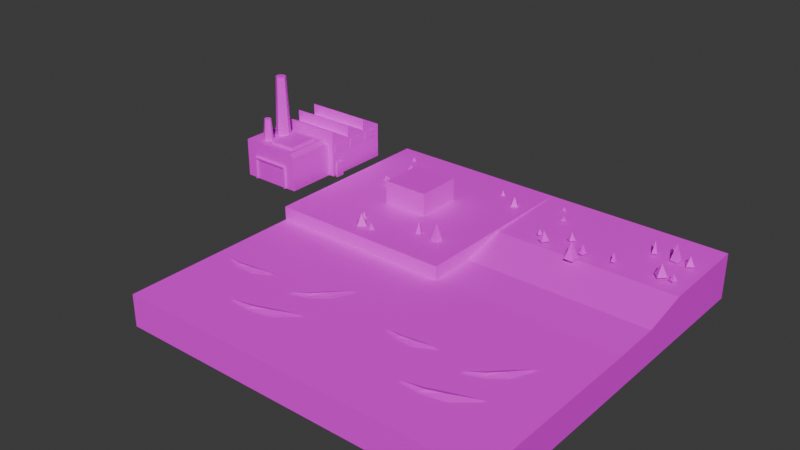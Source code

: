 # Source: quadset.blend  (saved by Blender 4.0.36; exported with 4.5.12 LTS)
import bpy
from mathutils import Matrix  # noqa: F401  (used for matrix-valued properties, if any)

bpy.ops.wm.read_factory_settings(use_empty=True)
scene = bpy.context.scene
scene.name = 'Scene'

# ---- collections
col_collection = bpy.data.collections.new('Collection'); scene.collection.children.link(col_collection)

# ---- images (referenced by path relative to the original .blend; pixels are not part of the script)
import os
ASSET_DIR = os.environ.get("B2B_ASSET_DIR", "")  # directory of the original .blend (textures are referenced by path, not embedded)
HERE = os.path.dirname(os.path.abspath(__file__))  # packed textures are extracted next to this script under _unpacked/

def load_image(name, relpath, width, height, colorspace="sRGB"):
    """Load a texture the original file referenced (path relative to the .blend, or extracted next to this script)."""
    p = next((c for c in (os.path.join(HERE, relpath), os.path.join(ASSET_DIR, relpath)) if relpath and os.path.exists(c)), "")
    if p:
        img = bpy.data.images.load(p, check_existing=True)
        img.name = name
    else:  # same state as the original file: an image datablock whose file is absent (Cycles renders it pink)
        img = bpy.data.images.new(name, width, height)
        img.source = "FILE"
        img.filepath = "//" + (relpath or name)
    img.colorspace_settings.name = colorspace
    return img
img_palette_png = load_image('palette.png', 'palette.png', 1024, 1024, 'sRGB')

# ---- materials (node trees are filled in below, after node groups)
mat_material = bpy.data.materials.new('Material')
mat_material.alpha_threshold = 0.0
mat_material.use_transparent_shadow = False
mat_material.roughness = 0.5
mat_material.line_color = (0.0, 0.0, 0.0, 1.0)

# ---- material node trees
mat_material.use_nodes = True; mat_material.node_tree.nodes.clear()
_N = mat_material.node_tree.nodes; _L = mat_material.node_tree.links
n0 = _N.new('ShaderNodeOutputMaterial'); n0.name = 'Material Output'; n0.location = (300, 300)
n1 = _N.new('ShaderNodeBsdfPrincipled'); n1.name = 'Principled BSDF'; n1.location = (10, 300)
n1.inputs[3].default_value = 1.45
n2 = _N.new('ShaderNodeTexImage'); n2.name = 'Image Texture'; n2.location = (-280, 280)
n2.image = img_palette_png
_L.new(n1.outputs[0], n0.inputs[0])
_L.new(n2.outputs[0], n1.inputs[0])
n0.is_active_output = True

# ---- world
world_world = bpy.data.worlds.new('World'); scene.world = world_world
world_world.use_nodes = True; world_world.node_tree.nodes.clear()
_N = world_world.node_tree.nodes; _L = world_world.node_tree.links
n0 = _N.new('ShaderNodeOutputWorld'); n0.name = 'World Output'; n0.location = (300, 300)
n1 = _N.new('ShaderNodeBackground'); n1.name = 'Background'; n1.location = (10, 300)
n1.inputs[0].default_value = (0.05088, 0.05088, 0.05088, 1.0)
_L.new(n1.outputs[0], n0.inputs[0])
n0.is_active_output = True
world_world.color = (0.05088, 0.05088, 0.05088)
world_world.use_sun_shadow = False
world_world.sun_shadow_jitter_overblur = 0.0

# ---- meshes
me_cube = bpy.data.meshes.new('Cube')
me_cube.from_pydata([(4.0, 4.0, 0.0), (4.0, 4.0, -0.2), (4.0, -4.0, 0.0), (4.0, -4.0, -0.2), (-4.0, 4.0, 0.0), (-4.0, 4.0, -0.2), (-4.0, -4.0, 0.0), (-4.0, -4.0, -0.2), (-4.0, 4.0, -0.6), (-4.0, -4.0, -0.6), (4.0, 4.0, -0.6), (4.0, -4.0, -0.6), (-4.0, 4.0, -1.0), (-4.0, -4.0, -1.0), (4.0, 4.0, -1.0), (4.0, -4.0, -1.0), (-4.0, 4.0, -2.0), (-4.0, -4.0, -2.0), (4.0, 4.0, -2.0), (4.0, -4.0, -2.0), (-0.2381, -0.02402, 0.008604), (-0.2381, -0.424, 0.008604), (-0.6381, -0.02402, 0.008604), (-0.6381, -0.424, 0.008604), (-0.4381, -0.224, 0.7464), (1.012, 0.6985, -0.0005664), (1.012, 0.5311, -0.0005664), (0.8447, 0.6985, -0.0005664), (0.8447, 0.5311, -0.0005664), (0.9284, 0.6148, 0.3998), (1.834, -2.113, -0.0007399), (1.912, -2.318, -0.0007399), (1.63, -2.192, -0.0007399), (1.708, -2.396, -0.0007399), (1.771, -2.255, 0.5222), (-0.1882, 0.4959, -0.0005706), (-0.2336, 0.282, -0.0005706), (-0.4021, 0.5413, -0.0005706), (-0.4474, 0.3274, -0.0005706), (-0.3178, 0.4116, 0.4027), (2.861, -2.167, -0.001058), (2.807, -2.475, -0.001058), (2.553, -2.113, -0.001058), (2.499, -2.421, -0.001058), (2.68, -2.294, 0.7469), (-0.4533, -2.898, 0.005925), (-0.1801, -3.19, 0.005925), (-0.7455, -3.171, 0.005925), (-0.4723, -3.463, 0.005925), (-0.4628, -3.18, 0.514), (2.326, 2.862, -0.0003008), (2.44, 2.74, -0.0003008), (2.203, 2.748, -0.0003008), (2.318, 2.626, -0.0003008), (2.322, 2.744, 0.2123), (0.01916, -3.085, -0.0003929), (0.2159, -3.18, -0.0003929), (-0.07623, -3.281, -0.0003929), (0.1205, -3.377, -0.0003929), (0.06984, -3.231, 0.2773), (-0.772, -2.484, -0.0003929), (-0.659, -2.671, -0.0003929), (-0.9592, -2.597, -0.0003929), (-0.8463, -2.784, -0.0003929), (-0.8091, -2.634, 0.2773), (3.332, 2.419, -0.0005621), (3.503, 2.157, -0.0005621), (3.07, 2.248, -0.0005621), (3.242, 1.986, -0.0005621), (3.287, 2.202, 0.3967), (-2.129, 0.5953, 0.004902), (-1.839, 0.4354, 0.004902), (-2.289, 0.3056, 0.004902), (-1.999, 0.1456, 0.004902), (-2.064, 0.3705, 0.4253), (-2.888, 3.204, -0.0002489), (-2.767, 3.137, -0.0002489), (-2.955, 3.083, -0.0002489), (-2.834, 3.016, -0.0002489), (-2.861, 3.11, 0.1757), (-2.432, 2.39, -0.0003251), (-2.253, 2.366, -0.0003251), (-2.457, 2.211, -0.0003251), (-2.278, 2.186, -0.0003251), (-2.355, 2.288, 0.2295), (-2.486, 0.8393, -0.0003251), (-2.349, 0.7209, -0.0003251), (-2.604, 0.7026, -0.0003251), (-2.467, 0.5842, -0.0003251), (-2.476, 0.7117, 0.2295), (-1.26, 1.292, -0.000465), (-1.058, 1.129, -0.000465), (-1.422, 1.09, -0.000465), (-1.22, 0.9278, -0.000465), (-1.24, 1.11, 0.3282)], [], [(0, 4, 6, 2), (3, 2, 6, 7), (7, 6, 4, 5), (5, 1, 10, 8), (1, 0, 2, 3), (5, 4, 0, 1), (10, 11, 15, 14), (3, 7, 9, 11), (7, 5, 8, 9), (1, 3, 11, 10), (14, 15, 19, 18), (8, 10, 14, 12), (11, 9, 13, 15), (9, 8, 12, 13), (16, 18, 19, 17), (12, 14, 18, 16), (15, 13, 17, 19), (13, 12, 16, 17), (20, 22, 24), (21, 20, 24), (22, 23, 24), (23, 21, 24), (25, 27, 29), (26, 25, 29), (27, 28, 29), (28, 26, 29), (30, 32, 34), (31, 30, 34), (32, 33, 34), (33, 31, 34), (35, 37, 39), (36, 35, 39), (37, 38, 39), (38, 36, 39), (40, 42, 44), (41, 40, 44), (42, 43, 44), (43, 41, 44), (45, 47, 49), (46, 45, 49), (47, 48, 49), (48, 46, 49), (50, 52, 54), (51, 50, 54), (52, 53, 54), (53, 51, 54), (55, 57, 59), (56, 55, 59), (57, 58, 59), (58, 56, 59), (60, 62, 64), (61, 60, 64), (62, 63, 64), (63, 61, 64), (65, 67, 69), (66, 65, 69), (67, 68, 69), (68, 66, 69), (70, 72, 74), (71, 70, 74), (72, 73, 74), (73, 71, 74), (75, 77, 79), (76, 75, 79), (77, 78, 79), (78, 76, 79), (80, 82, 84), (81, 80, 84), (82, 83, 84), (83, 81, 84), (85, 87, 89), (86, 85, 89), (87, 88, 89), (88, 86, 89), (90, 92, 94), (91, 90, 94), (92, 93, 94), (93, 91, 94)])
_uv = me_cube.uv_layers.new(name='UVMap')
_uv.uv.foreach_set('vector', [0.3349, 0.9534, 0.3349, 0.9534, 0.3349, 0.9534, 0.3349, 0.9534, 0.324, 0.9477, 0.3318, 0.9539, 0.3318, 0.9539, 0.324, 0.9477, 0.324, 0.9477, 0.3318, 0.9539, 0.3318, 0.9539, 0.324, 0.9477, 0.117, 0.9544, 0.117, 0.9544, 0.117, 0.9544, 0.117, 0.9544, 0.324, 0.9477, 0.3318, 0.9539, 0.3318, 0.9539, 0.324, 0.9477, 0.324, 0.9477, 0.3318, 0.9539, 0.3318, 0.9539, 0.324, 0.9477, 0.104, 0.9477, 0.104, 0.9477, 0.104, 0.9477, 0.104, 0.9477, 0.117, 0.9544, 0.117, 0.9544, 0.117, 0.9544, 0.117, 0.9544, 0.117, 0.9544, 0.117, 0.9544, 0.117, 0.9544, 0.117, 0.9544, 0.117, 0.9544, 0.117, 0.9544, 0.117, 0.9544, 0.117, 0.9544, 0.1191, 0.9218, 0.1191, 0.9218, 0.1191, 0.9218, 0.1191, 0.9218, 0.104, 0.9477, 0.104, 0.9477, 0.104, 0.9477, 0.104, 0.9477, 0.104, 0.9477, 0.104, 0.9477, 0.104, 0.9477, 0.104, 0.9477, 0.104, 0.9477, 0.104, 0.9477, 0.104, 0.9477, 0.104, 0.9477, 0.117, 0.9202, 0.117, 0.9202, 0.117, 0.9202, 0.117, 0.9202, 0.1191, 0.9218, 0.1191, 0.9218, 0.1191, 0.9218, 0.1191, 0.9218, 0.1191, 0.9218, 0.1191, 0.9218, 0.1191, 0.9218, 0.1191, 0.9218, 0.1191, 0.9218, 0.1191, 0.9218, 0.1191, 0.9218, 0.1191, 0.9218, 0.3359, 0.9643, 0.3359, 0.9643, 0.3354, 0.9762, 0.3359, 0.9643, 0.3359, 0.9643, 0.3354, 0.9762, 0.3359, 0.9643, 0.3359, 0.9643, 0.3354, 0.9762, 0.3359, 0.9643, 0.3359, 0.9643, 0.3354, 0.9762, 0.3359, 0.9643, 0.3359, 0.9643, 0.3354, 0.9762, 0.3359, 0.9643, 0.3359, 0.9643, 0.3354, 0.9762, 0.3359, 0.9643, 0.3359, 0.9643, 0.3354, 0.9762, 0.3359, 0.9643, 0.3359, 0.9643, 0.3354, 0.9762, 0.3359, 0.9643, 0.3359, 0.9643, 0.3354, 0.9762, 0.3359, 0.9643, 0.3359, 0.9643, 0.3354, 0.9762, 0.3359, 0.9643, 0.3359, 0.9643, 0.3354, 0.9762, 0.3359, 0.9643, 0.3359, 0.9643, 0.3354, 0.9762, 0.3359, 0.9643, 0.3359, 0.9643, 0.3354, 0.9762, 0.3359, 0.9643, 0.3359, 0.9643, 0.3354, 0.9762, 0.3359, 0.9643, 0.3359, 0.9643, 0.3354, 0.9762, 0.3359, 0.9643, 0.3359, 0.9643, 0.3354, 0.9762, 0.3359, 0.9643, 0.3359, 0.9643, 0.3354, 0.9762, 0.3359, 0.9643, 0.3359, 0.9643, 0.3354, 0.9762, 0.3359, 0.9643, 0.3359, 0.9643, 0.3354, 0.9762, 0.3359, 0.9643, 0.3359, 0.9643, 0.3354, 0.9762, 0.3359, 0.9643, 0.3359, 0.9643, 0.3354, 0.9762, 0.3359, 0.9643, 0.3359, 0.9643, 0.3354, 0.9762, 0.3359, 0.9643, 0.3359, 0.9643, 0.3354, 0.9762, 0.3359, 0.9643, 0.3359, 0.9643, 0.3354, 0.9762, 0.3359, 0.9643, 0.3359, 0.9643, 0.3354, 0.9762, 0.3359, 0.9643, 0.3359, 0.9643, 0.3354, 0.9762, 0.3359, 0.9643, 0.3359, 0.9643, 0.3354, 0.9762, 0.3359, 0.9643, 0.3359, 0.9643, 0.3354, 0.9762, 0.3359, 0.9643, 0.3359, 0.9643, 0.3354, 0.9762, 0.3359, 0.9643, 0.3359, 0.9643, 0.3354, 0.9762, 0.3359, 0.9643, 0.3359, 0.9643, 0.3354, 0.9762, 0.3359, 0.9643, 0.3359, 0.9643, 0.3354, 0.9762, 0.3359, 0.9643, 0.3359, 0.9643, 0.3354, 0.9762, 0.3359, 0.9643, 0.3359, 0.9643, 0.3354, 0.9762, 0.3359, 0.9643, 0.3359, 0.9643, 0.3354, 0.9762, 0.3359, 0.9643, 0.3359, 0.9643, 0.3354, 0.9762, 0.3359, 0.9643, 0.3359, 0.9643, 0.3354, 0.9762, 0.3359, 0.9643, 0.3359, 0.9643, 0.3354, 0.9762, 0.3359, 0.9643, 0.3359, 0.9643, 0.3354, 0.9762, 0.3359, 0.9643, 0.3359, 0.9643, 0.3354, 0.9762, 0.3359, 0.9643, 0.3359, 0.9643, 0.3354, 0.9762, 0.3359, 0.9643, 0.3359, 0.9643, 0.3354, 0.9762, 0.3359, 0.9643, 0.3359, 0.9643, 0.3354, 0.9762, 0.3359, 0.9643, 0.3359, 0.9643, 0.3354, 0.9762, 0.3359, 0.9643, 0.3359, 0.9643, 0.3354, 0.9762, 0.3359, 0.9643, 0.3359, 0.9643, 0.3354, 0.9762, 0.3359, 0.9643, 0.3359, 0.9643, 0.3354, 0.9762, 0.3359, 0.9643, 0.3359, 0.9643, 0.3354, 0.9762, 0.3359, 0.9643, 0.3359, 0.9643, 0.3354, 0.9762, 0.3359, 0.9643, 0.3359, 0.9643, 0.3354, 0.9762, 0.3359, 0.9643, 0.3359, 0.9643, 0.3354, 0.9762, 0.3359, 0.9643, 0.3359, 0.9643, 0.3354, 0.9762, 0.3359, 0.9643, 0.3359, 0.9643, 0.3354, 0.9762, 0.3359, 0.9643, 0.3359, 0.9643, 0.3354, 0.9762, 0.3359, 0.9643, 0.3359, 0.9643, 0.3354, 0.9762, 0.3359, 0.9643, 0.3359, 0.9643, 0.3354, 0.9762, 0.3359, 0.9643, 0.3359, 0.9643, 0.3354, 0.9762, 0.3359, 0.9643, 0.3359, 0.9643, 0.3354, 0.9762, 0.3359, 0.9643, 0.3359, 0.9643, 0.3354, 0.9762, 0.3359, 0.9643, 0.3359, 0.9643, 0.3354, 0.9762])
me_cube.materials.append(mat_material)
me_cube.use_mirror_vertex_groups = False
me_cube.update()
me_cube_001 = bpy.data.meshes.new('Cube.001')
me_cube_001.from_pydata([(4.0, 4.0, -0.6), (4.0, 4.0, -0.8), (4.0, -4.0, -0.6), (4.0, -4.0, -0.8), (-4.0, 4.0, -0.6), (-4.0, 4.0, -0.8), (-4.0, -4.0, -0.6), (-4.0, -4.0, -0.8), (-4.0, 4.0, -1.0), (-4.0, -4.0, -1.0), (4.0, 4.0, -1.0), (4.0, -4.0, -1.0), (-4.0, 4.0, -1.2), (-4.0, -4.0, -1.2), (4.0, 4.0, -1.2), (4.0, -4.0, -1.2), (-4.0, 4.0, -2.0), (-4.0, -4.0, -2.0), (4.0, 4.0, -2.0), (4.0, -4.0, -2.0), (2.284, 1.504, -0.5533), (1.826, 0.4942, -0.5533), (1.146, -0.002074, -0.5533), (0.352, -0.2669, -0.5533), (-0.8895, -1.92, -0.558), (0.06554, -2.032, -0.558), (1.015, -1.848, -0.558), (1.983, -1.021, -0.558), (0.8352, -1.62, -0.4852), (0.1486, -1.862, -0.4852), (0.061, -1.698, -0.558), (0.7531, -1.434, -0.558), (1.6, 0.6071, -0.4899), (1.149, 0.1625, -0.4899), (1.019, 0.259, -0.5533), (1.467, 0.7234, -0.5533), (-0.993, 0.3769, -0.5486), (-1.826, -0.06511, -0.5486), (-2.543, -0.04559, -0.5486), (-3.216, 0.1892, -0.5486), (-1.92, 0.1285, -0.4946), (-2.455, 0.06391, -0.4946), (-2.492, 0.1963, -0.5486), (-1.949, 0.2763, -0.5486)], [], [(0, 4, 6, 2), (3, 2, 6, 7), (7, 6, 4, 5), (5, 1, 10, 8), (1, 0, 2, 3), (5, 4, 0, 1), (10, 11, 15, 14), (3, 7, 9, 11), (7, 5, 8, 9), (1, 3, 11, 10), (14, 15, 19, 18), (8, 10, 14, 12), (11, 9, 13, 15), (9, 8, 12, 13), (16, 18, 19, 17), (12, 14, 18, 16), (15, 13, 17, 19), (13, 12, 16, 17), (21, 20, 32), (24, 25, 29), (23, 22, 33), (26, 27, 28), (28, 27, 31), (25, 26, 28, 29), (29, 28, 31, 30), (24, 29, 30), (32, 20, 35), (22, 21, 32, 33), (33, 32, 35, 34), (23, 33, 34), (37, 36, 40), (39, 38, 41), (40, 36, 43), (38, 37, 40, 41), (41, 40, 43, 42), (39, 41, 42)])
_uv = me_cube_001.uv_layers.new(name='UVMap')
_uv.uv.foreach_set('vector', [0.5212, 0.9835, 0.5212, 0.9835, 0.5212, 0.9835, 0.5212, 0.9835, 0.5092, 0.9762, 0.5181, 0.984, 0.5181, 0.984, 0.5092, 0.9762, 0.5092, 0.9762, 0.5181, 0.984, 0.5181, 0.984, 0.5092, 0.9762, 0.5087, 0.977, 0.5087, 0.977, 0.5098, 0.976, 0.5098, 0.976, 0.5092, 0.9762, 0.5181, 0.984, 0.5181, 0.984, 0.5092, 0.9762, 0.5092, 0.9762, 0.5181, 0.984, 0.5181, 0.984, 0.5092, 0.9762, 0.5098, 0.976, 0.5098, 0.976, 0.5098, 0.9729, 0.5098, 0.9729, 0.5087, 0.977, 0.5087, 0.977, 0.5098, 0.976, 0.5098, 0.976, 0.5087, 0.977, 0.5087, 0.977, 0.5098, 0.976, 0.5098, 0.976, 0.5087, 0.977, 0.5087, 0.977, 0.5098, 0.976, 0.5098, 0.976, 0.1191, 0.9218, 0.1191, 0.9218, 0.1191, 0.9218, 0.1191, 0.9218, 0.5098, 0.976, 0.5098, 0.976, 0.5098, 0.9729, 0.5098, 0.9729, 0.5098, 0.976, 0.5098, 0.976, 0.5098, 0.9729, 0.5098, 0.9729, 0.5098, 0.976, 0.5098, 0.976, 0.5098, 0.9729, 0.5098, 0.9729, 0.117, 0.9202, 0.117, 0.9202, 0.117, 0.9202, 0.117, 0.9202, 0.1191, 0.9218, 0.1191, 0.9218, 0.1191, 0.9218, 0.1191, 0.9218, 0.1191, 0.9218, 0.1191, 0.9218, 0.1191, 0.9218, 0.1191, 0.9218, 0.1191, 0.9218, 0.1191, 0.9218, 0.1191, 0.9218, 0.1191, 0.9218, 0.5212, 0.9835, 0.5212, 0.9835, 0.5123, 0.9939, 0.5212, 0.9835, 0.5212, 0.9835, 0.5123, 0.9939, 0.5212, 0.9835, 0.5212, 0.9835, 0.5123, 0.9939, 0.5212, 0.9835, 0.5212, 0.9835, 0.5123, 0.9939, 0.5123, 0.9939, 0.5212, 0.9835, 0.5212, 0.9835, 0.5212, 0.9835, 0.5212, 0.9835, 0.5123, 0.9939, 0.5123, 0.9939, 0.5123, 0.9939, 0.5123, 0.9939, 0.5212, 0.9835, 0.5212, 0.9835, 0.5212, 0.9835, 0.5123, 0.9939, 0.5212, 0.9835, 0.5123, 0.9939, 0.5212, 0.9835, 0.5212, 0.9835, 0.5212, 0.9835, 0.5212, 0.9835, 0.5123, 0.9939, 0.5123, 0.9939, 0.5123, 0.9939, 0.5123, 0.9939, 0.5212, 0.9835, 0.5212, 0.9835, 0.5212, 0.9835, 0.5123, 0.9939, 0.5212, 0.9835, 0.5212, 0.9835, 0.5212, 0.9835, 0.5123, 0.9939, 0.5212, 0.9835, 0.5212, 0.9835, 0.5123, 0.9939, 0.5123, 0.9939, 0.5212, 0.9835, 0.5212, 0.9835, 0.5212, 0.9835, 0.5212, 0.9835, 0.5123, 0.9939, 0.5123, 0.9939, 0.5123, 0.9939, 0.5123, 0.9939, 0.5212, 0.9835, 0.5212, 0.9835, 0.5212, 0.9835, 0.5123, 0.9939, 0.5212, 0.9835])
me_cube_001.materials.append(mat_material)
me_cube_001.use_mirror_vertex_groups = False
me_cube_001.update()
me_cube_002 = bpy.data.meshes.new('Cube.002')
me_cube_002.from_pydata([(4.0, 4.0, -0.6), (4.0, 4.0, -0.8), (4.0, -4.0, -0.6), (4.0, -4.0, -0.8), (-4.0, 4.0, -0.6), (-4.0, 4.0, -0.8), (-4.0, -4.0, -0.6), (-4.0, -4.0, -0.8), (-4.0, 4.0, -1.0), (-4.0, -4.0, -1.0), (4.0, 4.0, -1.0), (4.0, -4.0, -1.0), (-4.0, 4.0, -1.2), (-4.0, -4.0, -1.2), (4.0, 4.0, -1.2), (4.0, -4.0, -1.2), (-4.0, 4.0, -2.0), (-4.0, -4.0, -2.0), (4.0, 4.0, -2.0), (4.0, -4.0, -2.0), (2.284, 1.504, -0.5533), (1.826, 0.4942, -0.5533), (1.146, -0.002074, -0.5533), (0.352, -0.2669, -0.5533), (-0.8895, -1.92, -0.558), (0.06554, -2.032, -0.558), (1.015, -1.848, -0.558), (1.983, -1.021, -0.558), (0.8352, -1.62, -0.4852), (0.1486, -1.862, -0.4852), (0.061, -1.698, -0.558), (0.7531, -1.434, -0.558), (1.6, 0.6071, -0.4899), (1.149, 0.1625, -0.4899), (1.019, 0.259, -0.5533), (1.467, 0.7234, -0.5533), (-0.993, 0.3769, -0.5486), (-1.826, -0.06511, -0.5486), (-2.543, -0.04559, -0.5486), (-3.216, 0.1892, -0.5486), (-1.92, 0.1285, -0.4946), (-2.455, 0.06391, -0.4946), (-2.492, 0.1963, -0.5486), (-1.949, 0.2763, -0.5486)], [], [(0, 4, 6, 2), (3, 2, 6, 7), (7, 6, 4, 5), (5, 1, 10, 8), (1, 0, 2, 3), (5, 4, 0, 1), (10, 11, 15, 14), (3, 7, 9, 11), (7, 5, 8, 9), (1, 3, 11, 10), (14, 15, 19, 18), (8, 10, 14, 12), (11, 9, 13, 15), (9, 8, 12, 13), (16, 18, 19, 17), (12, 14, 18, 16), (15, 13, 17, 19), (13, 12, 16, 17), (21, 20, 32), (24, 25, 29), (23, 22, 33), (26, 27, 28), (28, 27, 31), (25, 26, 28, 29), (29, 28, 31, 30), (24, 29, 30), (32, 20, 35), (22, 21, 32, 33), (33, 32, 35, 34), (23, 33, 34), (37, 36, 40), (39, 38, 41), (40, 36, 43), (38, 37, 40, 41), (41, 40, 43, 42), (39, 41, 42)])
_uv = me_cube_002.uv_layers.new(name='UVMap')
_uv.uv.foreach_set('vector', [0.5212, 0.9835, 0.5212, 0.9835, 0.5212, 0.9835, 0.5212, 0.9835, 0.5092, 0.9762, 0.5181, 0.984, 0.5181, 0.984, 0.5092, 0.9762, 0.5092, 0.9762, 0.5181, 0.984, 0.5181, 0.984, 0.5092, 0.9762, 0.5087, 0.977, 0.5087, 0.977, 0.5098, 0.976, 0.5098, 0.976, 0.5092, 0.9762, 0.5181, 0.984, 0.5181, 0.984, 0.5092, 0.9762, 0.5092, 0.9762, 0.5181, 0.984, 0.5181, 0.984, 0.5092, 0.9762, 0.5098, 0.976, 0.5098, 0.976, 0.5098, 0.9729, 0.5098, 0.9729, 0.5087, 0.977, 0.5087, 0.977, 0.5098, 0.976, 0.5098, 0.976, 0.5087, 0.977, 0.5087, 0.977, 0.5098, 0.976, 0.5098, 0.976, 0.5087, 0.977, 0.5087, 0.977, 0.5098, 0.976, 0.5098, 0.976, 0.1191, 0.9218, 0.1191, 0.9218, 0.1191, 0.9218, 0.1191, 0.9218, 0.5098, 0.976, 0.5098, 0.976, 0.5098, 0.9729, 0.5098, 0.9729, 0.5098, 0.976, 0.5098, 0.976, 0.5098, 0.9729, 0.5098, 0.9729, 0.5098, 0.976, 0.5098, 0.976, 0.5098, 0.9729, 0.5098, 0.9729, 0.117, 0.9202, 0.117, 0.9202, 0.117, 0.9202, 0.117, 0.9202, 0.1191, 0.9218, 0.1191, 0.9218, 0.1191, 0.9218, 0.1191, 0.9218, 0.1191, 0.9218, 0.1191, 0.9218, 0.1191, 0.9218, 0.1191, 0.9218, 0.1191, 0.9218, 0.1191, 0.9218, 0.1191, 0.9218, 0.1191, 0.9218, 0.5212, 0.9835, 0.5212, 0.9835, 0.5123, 0.9939, 0.5212, 0.9835, 0.5212, 0.9835, 0.5123, 0.9939, 0.5212, 0.9835, 0.5212, 0.9835, 0.5123, 0.9939, 0.5212, 0.9835, 0.5212, 0.9835, 0.5123, 0.9939, 0.5123, 0.9939, 0.5212, 0.9835, 0.5212, 0.9835, 0.5212, 0.9835, 0.5212, 0.9835, 0.5123, 0.9939, 0.5123, 0.9939, 0.5123, 0.9939, 0.5123, 0.9939, 0.5212, 0.9835, 0.5212, 0.9835, 0.5212, 0.9835, 0.5123, 0.9939, 0.5212, 0.9835, 0.5123, 0.9939, 0.5212, 0.9835, 0.5212, 0.9835, 0.5212, 0.9835, 0.5212, 0.9835, 0.5123, 0.9939, 0.5123, 0.9939, 0.5123, 0.9939, 0.5123, 0.9939, 0.5212, 0.9835, 0.5212, 0.9835, 0.5212, 0.9835, 0.5123, 0.9939, 0.5212, 0.9835, 0.5212, 0.9835, 0.5212, 0.9835, 0.5123, 0.9939, 0.5212, 0.9835, 0.5212, 0.9835, 0.5123, 0.9939, 0.5123, 0.9939, 0.5212, 0.9835, 0.5212, 0.9835, 0.5212, 0.9835, 0.5212, 0.9835, 0.5123, 0.9939, 0.5123, 0.9939, 0.5123, 0.9939, 0.5123, 0.9939, 0.5212, 0.9835, 0.5212, 0.9835, 0.5212, 0.9835, 0.5123, 0.9939, 0.5212, 0.9835])
me_cube_002.materials.append(mat_material)
me_cube_002.use_mirror_vertex_groups = False
me_cube_002.update()
me_cube_003 = bpy.data.meshes.new('Cube.003')
me_cube_003.from_pydata([(4.0, 4.0, 0.0), (4.0, 4.0, -0.2), (4.0, -4.0, -0.6), (4.0, -4.0, -0.8), (-4.0, 4.0, 0.0), (-4.0, 4.0, -0.2), (-4.0, -4.0, -0.6), (-4.0, -4.0, -0.8), (-4.0, 4.0, -0.6), (-4.0, -4.0, -1.0), (4.0, 4.0, -0.6), (4.0, -4.0, -1.0), (-4.0, 4.0, -1.0), (-4.0, -4.0, -1.2), (4.0, 4.0, -1.0), (4.0, -4.0, -1.2), (-4.0, 4.0, -2.0), (-4.0, -4.0, -2.0), (4.0, 4.0, -2.0), (4.0, -4.0, -2.0), (-0.2381, -0.02402, 0.008604), (-0.2381, -0.424, 0.008604), (-0.6381, -0.02402, 0.008604), (-0.6381, -0.424, 0.008604), (-0.4381, -0.224, 0.7464), (1.012, 0.6985, -0.0005664), (1.012, 0.5311, -0.0005664), (0.8447, 0.6985, -0.0005664), (0.8447, 0.5311, -0.0005664), (0.9284, 0.6148, 0.3998), (1.849, 2.394, -0.0007399), (1.928, 2.19, -0.0007399), (1.645, 2.315, -0.0007399), (1.724, 2.111, -0.0007399), (1.786, 2.252, 0.5222), (-0.1882, 0.4959, -0.0005706), (-0.2336, 0.282, -0.0005706), (-0.4021, 0.5413, -0.0005706), (-0.4474, 0.3274, -0.0005706), (-0.3178, 0.4116, 0.4027), (2.876, 2.34, -0.001058), (2.822, 2.032, -0.001058), (2.568, 2.394, -0.001058), (2.514, 2.086, -0.001058), (2.695, 2.213, 0.7469), (2.83, 1.088, 0.005925), (3.103, 0.7959, 0.005925), (2.538, 0.8149, 0.005925), (2.811, 0.5227, 0.005925), (2.821, 0.8054, 0.514), (2.326, 2.862, -0.0003008), (2.44, 2.74, -0.0003008), (2.203, 2.748, -0.0003008), (2.318, 2.626, -0.0003008), (2.322, 2.744, 0.2123), (3.303, 0.9011, -0.0003929), (3.499, 0.8057, -0.0003929), (3.207, 0.7044, -0.0003929), (3.404, 0.609, -0.0003929), (3.353, 0.7551, 0.2773), (3.332, 2.419, -0.0005621), (3.503, 2.157, -0.0005621), (3.07, 2.248, -0.0005621), (3.242, 1.986, -0.0005621), (3.287, 2.202, 0.3967), (-2.129, 0.5953, 0.004902), (-1.839, 0.4354, 0.004902), (-2.289, 0.3056, 0.004902), (-1.999, 0.1456, 0.004902), (-2.064, 0.3705, 0.4253), (-2.888, 3.204, -0.0002489), (-2.767, 3.137, -0.0002489), (-2.955, 3.083, -0.0002489), (-2.834, 3.016, -0.0002489), (-2.861, 3.11, 0.1757), (-2.432, 2.39, -0.0003251), (-2.253, 2.366, -0.0003251), (-2.457, 2.211, -0.0003251), (-2.278, 2.186, -0.0003251), (-2.355, 2.288, 0.2295), (-2.486, 0.8393, -0.0003251), (-2.349, 0.7209, -0.0003251), (-2.604, 0.7026, -0.0003251), (-2.467, 0.5842, -0.0003251), (-2.476, 0.7117, 0.2295), (-1.26, 1.292, -0.000465), (-1.058, 1.129, -0.000465), (-1.422, 1.09, -0.000465), (-1.22, 0.9278, -0.000465), (-1.24, 1.11, 0.3282), (-4.0, 2.0, -0.25), (-4.0, 0.0, -0.3), (-4.0, -2.481, -0.75), (4.0, 2.0, -0.05), (4.0, 0.0, -0.1), (4.0, -2.0, -0.55), (-4.0, -2.0, -0.55), (-4.0, 0.0, -0.1), (-4.0, 2.0, -0.05), (4.0, -2.481, -0.75), (4.0, 0.0, -0.3), (4.0, 2.0, -0.25), (-4.0, 2.0, -0.65), (-4.0, 0.0, -0.7), (-4.0, -3.03, -0.95), (4.0, -3.03, -0.95), (4.0, 0.0, -0.7), (4.0, 2.0, -0.65), (-4.0, 2.0, -1.05), (-4.0, 0.0, -1.1), (-4.0, -3.452, -1.15), (4.0, -3.452, -1.15), (4.0, 0.0, -1.1), (4.0, 2.0, -1.05), (-4.0, 2.0, -2.0), (-4.0, 0.0, -2.0), (-4.0, -2.0, -2.0), (4.0, -2.0, -2.0), (4.0, 0.0, -2.0), (4.0, 2.0, -2.0), (4.0, -1.207, -0.3716), (-4.0, -1.208, -0.3718)], [], [(95, 96, 6, 2), (3, 2, 6, 7), (90, 98, 4, 5), (5, 1, 10, 8), (99, 95, 2, 3), (5, 4, 0, 1), (105, 11, 15, 111), (3, 7, 9, 11), (90, 5, 8, 102), (99, 3, 11, 105), (111, 15, 19, 117), (8, 10, 14, 12), (11, 9, 13, 15), (102, 8, 12, 108), (116, 117, 19, 17), (12, 14, 18, 16), (15, 13, 17, 19), (108, 12, 16, 114), (20, 22, 24), (21, 20, 24), (22, 23, 24), (23, 21, 24), (25, 27, 29), (26, 25, 29), (27, 28, 29), (28, 26, 29), (30, 32, 34), (31, 30, 34), (32, 33, 34), (33, 31, 34), (35, 37, 39), (36, 35, 39), (37, 38, 39), (38, 36, 39), (40, 42, 44), (41, 40, 44), (42, 43, 44), (43, 41, 44), (45, 47, 49), (46, 45, 49), (47, 48, 49), (48, 46, 49), (50, 52, 54), (51, 50, 54), (52, 53, 54), (53, 51, 54), (55, 57, 59), (56, 55, 59), (57, 58, 59), (58, 56, 59), (60, 62, 64), (61, 60, 64), (62, 63, 64), (63, 61, 64), (65, 67, 69), (66, 65, 69), (67, 68, 69), (68, 66, 69), (70, 72, 74), (71, 70, 74), (72, 73, 74), (73, 71, 74), (75, 77, 79), (76, 75, 79), (77, 78, 79), (78, 76, 79), (80, 82, 84), (81, 80, 84), (82, 83, 84), (83, 81, 84), (85, 87, 89), (86, 85, 89), (87, 88, 89), (88, 86, 89), (13, 110, 116, 17), (110, 109, 115, 116), (109, 108, 114, 115), (16, 18, 119, 114), (114, 119, 118, 115), (115, 118, 117, 116), (9, 104, 110, 13), (104, 103, 109, 110), (103, 102, 108, 109), (14, 113, 119, 18), (113, 112, 118, 119), (112, 111, 117, 118), (1, 101, 107, 10), (101, 100, 106, 107), (100, 99, 105, 106), (7, 92, 104, 9), (92, 91, 103, 104), (91, 90, 102, 103), (10, 107, 113, 14), (107, 106, 112, 113), (106, 105, 111, 112), (1, 0, 93, 101), (101, 93, 94, 100), (100, 94, 120, 95, 99), (7, 6, 96, 92), (92, 96, 121, 97, 91), (91, 97, 98, 90), (0, 4, 98, 93), (93, 98, 97, 94), (94, 97, 121, 120), (120, 121, 96, 95)])
_uv = me_cube_003.uv_layers.new(name='UVMap')
_uv.uv.foreach_set('vector', [0.5201, 0.9848, 0.5201, 0.9848, 0.5217, 0.9845, 0.5217, 0.9845, 0.5108, 0.9788, 0.5186, 0.985, 0.5186, 0.985, 0.5108, 0.9788, 0.324, 0.9477, 0.3333, 0.9537, 0.3318, 0.9539, 0.324, 0.9477, 0.117, 0.9544, 0.117, 0.9544, 0.117, 0.9544, 0.117, 0.9544, 0.5108, 0.9788, 0.5201, 0.9848, 0.5186, 0.985, 0.5108, 0.9788, 0.324, 0.9477, 0.3318, 0.9539, 0.3318, 0.9539, 0.324, 0.9477, 0.5105, 0.9731, 0.5105, 0.9731, 0.5105, 0.9731, 0.5105, 0.9731, 0.5103, 0.9755, 0.5103, 0.9755, 0.5103, 0.9755, 0.5103, 0.9755, 0.117, 0.9544, 0.117, 0.9544, 0.117, 0.9544, 0.117, 0.9544, 0.5103, 0.9755, 0.5103, 0.9755, 0.5103, 0.9755, 0.5103, 0.9755, 0.1191, 0.9218, 0.1191, 0.9218, 0.1191, 0.9218, 0.118, 0.921, 0.104, 0.9477, 0.104, 0.9477, 0.104, 0.9477, 0.104, 0.9477, 0.5105, 0.9731, 0.5105, 0.9731, 0.5105, 0.9731, 0.5105, 0.9731, 0.104, 0.9477, 0.104, 0.9477, 0.104, 0.9477, 0.104, 0.9477, 0.118, 0.921, 0.118, 0.921, 0.117, 0.9202, 0.117, 0.9202, 0.1191, 0.9218, 0.1191, 0.9218, 0.1191, 0.9218, 0.1191, 0.9218, 0.1191, 0.9218, 0.1191, 0.9218, 0.1191, 0.9218, 0.1191, 0.9218, 0.1191, 0.9218, 0.1191, 0.9218, 0.1191, 0.9218, 0.118, 0.921, 0.3359, 0.9643, 0.3359, 0.9643, 0.3354, 0.9762, 0.3359, 0.9643, 0.3359, 0.9643, 0.3354, 0.9762, 0.3359, 0.9643, 0.3359, 0.9643, 0.3354, 0.9762, 0.3359, 0.9643, 0.3359, 0.9643, 0.3354, 0.9762, 0.3359, 0.9643, 0.3359, 0.9643, 0.3354, 0.9762, 0.3359, 0.9643, 0.3359, 0.9643, 0.3354, 0.9762, 0.3359, 0.9643, 0.3359, 0.9643, 0.3354, 0.9762, 0.3359, 0.9643, 0.3359, 0.9643, 0.3354, 0.9762, 0.3359, 0.9643, 0.3359, 0.9643, 0.3354, 0.9762, 0.3359, 0.9643, 0.3359, 0.9643, 0.3354, 0.9762, 0.3359, 0.9643, 0.3359, 0.9643, 0.3354, 0.9762, 0.3359, 0.9643, 0.3359, 0.9643, 0.3354, 0.9762, 0.3359, 0.9643, 0.3359, 0.9643, 0.3354, 0.9762, 0.3359, 0.9643, 0.3359, 0.9643, 0.3354, 0.9762, 0.3359, 0.9643, 0.3359, 0.9643, 0.3354, 0.9762, 0.3359, 0.9643, 0.3359, 0.9643, 0.3354, 0.9762, 0.3359, 0.9643, 0.3359, 0.9643, 0.3354, 0.9762, 0.3359, 0.9643, 0.3359, 0.9643, 0.3354, 0.9762, 0.3359, 0.9643, 0.3359, 0.9643, 0.3354, 0.9762, 0.3359, 0.9643, 0.3359, 0.9643, 0.3354, 0.9762, 0.3359, 0.9643, 0.3359, 0.9643, 0.3354, 0.9762, 0.3359, 0.9643, 0.3359, 0.9643, 0.3354, 0.9762, 0.3359, 0.9643, 0.3359, 0.9643, 0.3354, 0.9762, 0.3359, 0.9643, 0.3359, 0.9643, 0.3354, 0.9762, 0.3359, 0.9643, 0.3359, 0.9643, 0.3354, 0.9762, 0.3359, 0.9643, 0.3359, 0.9643, 0.3354, 0.9762, 0.3359, 0.9643, 0.3359, 0.9643, 0.3354, 0.9762, 0.3359, 0.9643, 0.3359, 0.9643, 0.3354, 0.9762, 0.3359, 0.9643, 0.3359, 0.9643, 0.3354, 0.9762, 0.3359, 0.9643, 0.3359, 0.9643, 0.3354, 0.9762, 0.3359, 0.9643, 0.3359, 0.9643, 0.3354, 0.9762, 0.3359, 0.9643, 0.3359, 0.9643, 0.3354, 0.9762, 0.3359, 0.9643, 0.3359, 0.9643, 0.3354, 0.9762, 0.3359, 0.9643, 0.3359, 0.9643, 0.3354, 0.9762, 0.3359, 0.9643, 0.3359, 0.9643, 0.3354, 0.9762, 0.3359, 0.9643, 0.3359, 0.9643, 0.3354, 0.9762, 0.3359, 0.9643, 0.3359, 0.9643, 0.3354, 0.9762, 0.3359, 0.9643, 0.3359, 0.9643, 0.3354, 0.9762, 0.3359, 0.9643, 0.3359, 0.9643, 0.3354, 0.9762, 0.3359, 0.9643, 0.3359, 0.9643, 0.3354, 0.9762, 0.3359, 0.9643, 0.3359, 0.9643, 0.3354, 0.9762, 0.3359, 0.9643, 0.3359, 0.9643, 0.3354, 0.9762, 0.3359, 0.9643, 0.3359, 0.9643, 0.3354, 0.9762, 0.3359, 0.9643, 0.3359, 0.9643, 0.3354, 0.9762, 0.3359, 0.9643, 0.3359, 0.9643, 0.3354, 0.9762, 0.3359, 0.9643, 0.3359, 0.9643, 0.3354, 0.9762, 0.3359, 0.9643, 0.3359, 0.9643, 0.3354, 0.9762, 0.3359, 0.9643, 0.3359, 0.9643, 0.3354, 0.9762, 0.3359, 0.9643, 0.3359, 0.9643, 0.3354, 0.9762, 0.3359, 0.9643, 0.3359, 0.9643, 0.3354, 0.9762, 0.3359, 0.9643, 0.3359, 0.9643, 0.3354, 0.9762, 0.3359, 0.9643, 0.3359, 0.9643, 0.3354, 0.9762, 0.3359, 0.9643, 0.3359, 0.9643, 0.3354, 0.9762, 0.3359, 0.9643, 0.3359, 0.9643, 0.3354, 0.9762, 0.3359, 0.9643, 0.3359, 0.9643, 0.3354, 0.9762, 0.3359, 0.9643, 0.3359, 0.9643, 0.3354, 0.9762, 0.1191, 0.9218, 0.1191, 0.9218, 0.118, 0.921, 0.1191, 0.9218, 0.1191, 0.9218, 0.1191, 0.9218, 0.118, 0.921, 0.118, 0.921, 0.1191, 0.9218, 0.1191, 0.9218, 0.118, 0.921, 0.118, 0.921, 0.117, 0.9202, 0.117, 0.9202, 0.118, 0.921, 0.118, 0.921, 0.118, 0.921, 0.118, 0.921, 0.118, 0.921, 0.118, 0.921, 0.118, 0.921, 0.118, 0.921, 0.118, 0.921, 0.118, 0.921, 0.5105, 0.9731, 0.5105, 0.9731, 0.5105, 0.9731, 0.5105, 0.9731, 0.104, 0.9477, 0.104, 0.9477, 0.104, 0.9477, 0.104, 0.9477, 0.104, 0.9477, 0.104, 0.9477, 0.104, 0.9477, 0.104, 0.9477, 0.1191, 0.9218, 0.1191, 0.9218, 0.118, 0.921, 0.1191, 0.9218, 0.1191, 0.9218, 0.1191, 0.9218, 0.118, 0.921, 0.118, 0.921, 0.1191, 0.9218, 0.1191, 0.9218, 0.118, 0.921, 0.118, 0.921, 0.117, 0.9544, 0.117, 0.9544, 0.117, 0.9544, 0.117, 0.9544, 0.117, 0.9544, 0.117, 0.9544, 0.117, 0.9544, 0.117, 0.9544, 0.117, 0.9544, 0.117, 0.9544, 0.117, 0.9544, 0.117, 0.9544, 0.5103, 0.9755, 0.5103, 0.9755, 0.5103, 0.9755, 0.5103, 0.9755, 0.117, 0.9544, 0.117, 0.9544, 0.117, 0.9544, 0.117, 0.9544, 0.117, 0.9544, 0.117, 0.9544, 0.117, 0.9544, 0.117, 0.9544, 0.104, 0.9477, 0.104, 0.9477, 0.104, 0.9477, 0.104, 0.9477, 0.104, 0.9477, 0.104, 0.9477, 0.104, 0.9477, 0.104, 0.9477, 0.104, 0.9477, 0.104, 0.9477, 0.104, 0.9477, 0.104, 0.9477, 0.324, 0.9477, 0.3318, 0.9539, 0.3333, 0.9537, 0.324, 0.9477, 0.324, 0.9477, 0.3333, 0.9537, 0.3333, 0.9537, 0.324, 0.9477, 0.324, 0.9477, 0.3333, 0.9537, 0.3333, 0.9537, 0.3333, 0.9537, 0.324, 0.9477, 0.5108, 0.9788, 0.5186, 0.985, 0.5201, 0.9848, 0.5108, 0.9788, 0.324, 0.9477, 0.3333, 0.9537, 0.3333, 0.9537, 0.3333, 0.9537, 0.324, 0.9477, 0.324, 0.9477, 0.3333, 0.9537, 0.3333, 0.9537, 0.324, 0.9477, 0.3349, 0.9534, 0.3349, 0.9534, 0.3333, 0.9537, 0.3333, 0.9537, 0.3333, 0.9537, 0.3333, 0.9537, 0.3333, 0.9537, 0.3333, 0.9537, 0.3333, 0.9537, 0.3333, 0.9537, 0.3333, 0.9537, 0.3333, 0.9537, 0.2706, 0.9562, 0.2706, 0.9562, 0.2706, 0.9562, 0.2706, 0.9562])
me_cube_003.materials.append(mat_material)
me_cube_003.use_mirror_vertex_groups = False
me_cube_003.update()
me_cube_004 = bpy.data.meshes.new('Cube.004')
me_cube_004.from_pydata([(-1.5, -0.5, -0.000465), (-1.351, -0.5, 1.9), (-1.5, 0.5, -0.000465), (-1.5, 0.5, 1.471), (1.5, -0.5, -0.000465), (1.351, -0.5, 1.9), (1.5, 0.5, -0.000465), (1.5, 0.5, 1.471), (-1.5, -0.5, 2.1), (-1.5, 0.5, 1.571), (1.5, 0.5, 1.571), (1.5, -0.5, 2.1), (1.351, -0.5, 1.547), (-1.351, -0.5, 1.547), (-1.5, -0.5, 1.448), (-1.5, -0.5, 2.0), (1.5, -0.5, 2.0), (1.5, -0.5, 1.448), (0.8103, -0.5, 1.9), (0.2701, -0.5, 1.9), (-0.2701, -0.5, 1.9), (-0.8103, -0.5, 1.9), (-0.8103, -0.5, 1.547), (-0.2701, -0.5, 1.547), (0.2701, -0.5, 1.547), (0.8103, -0.5, 1.547), (0.8103, 1.5, 1.547), (0.2701, 1.5, 1.547), (-0.2701, 1.5, 1.547), (-0.8103, 1.5, 1.547), (-0.8103, 1.5, 1.9), (-0.2701, 1.5, 1.9), (0.2701, 1.5, 1.9), (0.8103, 1.5, 1.9), (1.5, 1.5, 1.448), (1.5, 1.5, 2.0), (-1.5, 1.5, 2.0), (-1.5, 1.5, 1.448), (-1.351, 1.5, 1.547), (1.351, 1.5, 1.547), (1.5, 1.5, 2.1), (1.5, 2.5, 1.571), (-1.5, 2.5, 1.571), (-1.5, 1.5, 2.1), (1.5, 2.5, 1.471), (1.5, 2.5, -0.000465), (1.351, 1.5, 1.9), (1.5, 1.5, -0.000465), (-1.5, 2.5, 1.471), (-1.5, 2.5, -0.000465), (-1.351, 1.5, 1.9), (-1.5, 1.5, -0.000465), (-1.5, 0.5, -0.000465), (-1.351, 0.5, 1.9), (-1.5, 1.5, -0.000465), (-1.5, 1.5, 1.471), (1.5, 0.5, -0.000465), (1.351, 0.5, 1.9), (1.5, 1.5, -0.000465), (1.5, 1.5, 1.471), (-1.5, 0.5, 2.1), (-1.5, 1.5, 1.571), (1.5, 1.5, 1.571), (1.5, 0.5, 2.1), (1.351, 0.5, 1.547), (-1.351, 0.5, 1.547), (-1.5, 0.5, 1.448), (-1.5, 0.5, 2.0), (1.5, 0.5, 2.0), (1.5, 0.5, 1.448), (0.8103, 0.5, 1.9), (0.2701, 0.5, 1.9), (-0.2701, 0.5, 1.9), (-0.8103, 0.5, 1.9), (-0.8103, 0.5, 1.547), (-0.2701, 0.5, 1.547), (0.2701, 0.5, 1.547), (0.8103, 0.5, 1.547), (-1.5, -0.5, -0.000465), (1.25, -0.5, -0.000465), (-1.5, -0.5, 1.448), (1.25, -0.5, 1.448), (1.25, -0.7, 1.448), (1.25, -0.7, -0.000465), (-1.5, -0.7, -0.000465), (-1.5, -0.7, 1.448), (1.25, -2.7, 1.448), (1.25, -2.7, -0.000465), (-1.5, -2.7, -0.000465), (-1.5, -2.7, 1.448), (-1.5, -0.7, 1.698), (-1.5, -2.7, 1.698), (-0.7423, -0.9033, 1.43), (-0.7423, -1.097, 4.358), (-0.5019, -1.003, 1.43), (-0.6385, -1.14, 4.358), (-0.4023, -1.243, 1.43), (-0.5956, -1.243, 4.358), (-0.5019, -1.484, 1.43), (-0.6385, -1.347, 4.358), (-0.7423, -1.583, 1.43), (-0.7423, -1.39, 4.358), (-0.9828, -1.484, 1.43), (-0.8462, -1.347, 4.358), (-1.082, -1.243, 1.43), (-0.8891, -1.243, 4.358), (-0.9828, -1.003, 1.43), (-0.8462, -1.14, 4.358), (-0.5829, -1.084, 4.358), (-0.7423, -1.018, 4.358), (-0.5169, -1.243, 4.358), (-0.5829, -1.403, 4.358), (-0.7423, -1.469, 4.358), (-0.9018, -1.403, 4.358), (-0.9678, -1.243, 4.358), (-0.9018, -1.084, 4.358), (-1.071, 1.5, 1.571), (-0.6429, 1.5, 1.571), (-0.2143, 1.5, 1.571), (0.2143, 1.5, 1.571), (0.6429, 1.5, 1.571), (1.071, 1.5, 1.571), (1.071, 0.5, 2.1), (0.6429, 0.5, 2.1), (0.2143, 0.5, 2.1), (-0.2143, 0.5, 2.1), (-0.6429, 0.5, 2.1), (-1.071, 0.5, 2.1), (1.071, 1.5, 2.1), (0.6429, 1.5, 2.1), (0.2143, 1.5, 2.1), (-0.2143, 1.5, 2.1), (-0.6429, 1.5, 2.1), (-1.071, 1.5, 2.1), (-1.071, 2.5, 1.571), (-0.6429, 2.5, 1.571), (-0.2143, 2.5, 1.571), (0.2143, 2.5, 1.571), (0.6429, 2.5, 1.571), (1.071, 2.5, 1.571), (-1.071, 0.5, 1.571), (-0.6429, 0.5, 1.571), (-0.2143, 0.5, 1.571), (0.2143, 0.5, 1.571), (0.6429, 0.5, 1.571), (1.071, 0.5, 1.571), (1.071, -0.5, 2.1), (0.6429, -0.5, 2.1), (0.2143, -0.5, 2.1), (-0.2143, -0.5, 2.1), (-0.6429, -0.5, 2.1), (-1.071, -0.5, 2.1), (1.442, -0.2966, -0.09489), (1.442, -0.2966, 0.5951), (1.442, 0.1034, -0.09489), (1.442, 0.1034, 0.5951), (1.542, -0.2361, -0.0344), (1.542, -0.2361, 0.5346), (1.542, 0.04291, -0.0344), (1.542, 0.04291, 0.5346), (1.542, 0.1034, 0.5951), (1.542, 0.1034, -0.09489), (1.542, -0.2966, -0.09489), (1.542, -0.2966, 0.5951), (-1.009, -2.789, 1.012), (-1.009, -2.789, -0.000465), (0.7591, -2.789, -0.000465), (0.7591, -2.789, 1.012), (0.6901, -2.68, 0.9427), (0.6901, -2.68, 0.0), (-0.9401, -2.68, 0.0), (-0.9401, -2.68, 0.9427), (0.7591, -2.68, 1.012), (0.7591, -2.68, -0.000465), (-1.009, -2.68, -0.000465), (-1.009, -2.68, 1.012), (1.456, -0.3723, 1.098), (1.456, -0.3723, 1.44), (1.456, 0.2777, 1.098), (1.456, 0.2777, 1.44), (1.515, -0.3118, 1.159), (1.515, -0.3118, 1.38), (1.515, 0.2172, 1.159), (1.515, 0.2172, 1.38), (1.515, 0.2777, 1.44), (1.515, 0.2777, 1.098), (1.515, -0.3723, 1.098), (1.515, -0.3723, 1.44), (1.456, 0.6277, 1.098), (1.456, 0.6277, 1.44), (1.456, 1.278, 1.098), (1.456, 1.278, 1.44), (1.515, 0.6882, 1.159), (1.515, 0.6882, 1.38), (1.515, 1.217, 1.159), (1.515, 1.217, 1.38), (1.515, 1.278, 1.44), (1.515, 1.278, 1.098), (1.515, 0.6277, 1.098), (1.515, 0.6277, 1.44), (1.456, 1.628, 1.098), (1.456, 1.628, 1.44), (1.456, 2.278, 1.098), (1.456, 2.278, 1.44), (1.515, 1.688, 1.159), (1.515, 1.688, 1.38), (1.515, 2.217, 1.159), (1.515, 2.217, 1.38), (1.515, 2.278, 1.44), (1.515, 2.278, 1.098), (1.515, 1.628, 1.098), (1.515, 1.628, 1.44), (-0.7423, -0.9244, 1.968), (-0.5168, -1.018, 1.968), (-0.4234, -1.243, 1.968), (-0.5168, -1.469, 1.968), (-0.7423, -1.562, 1.968), (-0.9679, -1.469, 1.968), (-1.061, -1.243, 1.968), (-0.9679, -1.018, 1.968), (1.082, -0.7, 1.698), (1.25, -0.7, 1.53), (1.25, -2.7, 1.53), (1.082, -2.7, 1.698), (1.25, -0.7, 1.318), (-1.5, -0.7, 1.318), (1.25, -2.7, 1.318), (-1.5, -2.7, 1.318), (1.5, -0.5, 0.7236), (-1.5, -0.5, 0.7236), (1.5, 0.5, 0.7236), (-1.5, 0.5, 0.7236), (1.5, 1.0, 1.735), (-1.5, 1.5, 0.7236), (1.5, 1.5, 0.7236), (1.5, 2.5, 0.7352), (-1.5, 2.5, 0.7352), (-1.5, 1.5, 0.7233), (1.5, 1.5, 0.7236), (-1.5, 0.5, 0.7241), (1.5, 0.5, 0.724), (1.25, -0.7, 0.6586), (1.25, -2.7, 0.6586), (-1.5, -0.7, 0.6586), (-1.5, -2.7, 0.6586), (1.25, -0.5, 0.6589), (-1.5, -0.5, 0.6588), (-1.475, 2.278, 1.098), (-1.475, 2.278, 1.44), (-1.475, 1.628, 1.098), (-1.475, 1.628, 1.44), (-1.534, 2.217, 1.159), (-1.534, 2.217, 1.38), (-1.534, 1.688, 1.159), (-1.534, 1.688, 1.38), (-1.534, 1.628, 1.44), (-1.534, 1.628, 1.098), (-1.534, 2.278, 1.098), (-1.534, 2.278, 1.44), (-1.475, 1.278, 1.098), (-1.475, 1.278, 1.44), (-1.475, 0.6277, 1.098), (-1.475, 0.6277, 1.44), (-1.534, 1.217, 1.159), (-1.534, 1.217, 1.38), (-1.534, 0.6882, 1.159), (-1.534, 0.6882, 1.38), (-1.534, 0.6277, 1.44), (-1.534, 0.6277, 1.098), (-1.534, 1.278, 1.098), (-1.534, 1.278, 1.44), (-1.475, 0.2777, 1.098), (-1.475, 0.2777, 1.44), (-1.475, -0.3723, 1.098), (-1.475, -0.3723, 1.44), (-1.534, 0.2172, 1.159), (-1.534, 0.2172, 1.38), (-1.534, -0.3118, 1.159), (-1.534, -0.3118, 1.38), (-1.534, -0.3723, 1.44), (-1.534, -0.3723, 1.098), (-1.534, 0.2777, 1.098), (-1.534, 0.2777, 1.44), (0.6901, -2.716, 0.9427), (0.6901, -2.716, 0.0), (-0.9401, -2.716, 0.0), (-0.9401, -2.716, 0.9427), (0.6901, -2.716, 0.4828), (-0.9401, -2.716, 0.4828), (-0.9401, -2.716, 0.4143), (0.6901, -2.716, 0.4143), (0.6901, -2.789, 0.9427), (0.6901, -2.789, 0.0), (-0.9401, -2.789, 0.0), (-0.9401, -2.789, 0.9427), (-0.2659, -1.01, 1.698), (-0.2659, -2.39, 1.698), (0.8799, -1.01, 1.698), (0.8799, -2.39, 1.698), (-0.2285, -2.352, 1.81), (-0.2659, -2.39, 1.773), (-0.2285, -1.048, 1.81), (-0.2659, -1.01, 1.773), (0.8799, -2.39, 1.773), (0.8424, -2.352, 1.81), (0.8424, -1.048, 1.81), (0.8799, -1.01, 1.773), (1.276, -0.5, 1.448), (1.276, -0.5, -0.000465), (1.276, -0.5, 0.7236), (-0.7423, -1.931, 1.574), (-0.7423, -2.058, 2.68), (-0.5833, -1.997, 1.574), (-0.6737, -2.087, 2.68), (-0.5174, -2.156, 1.574), (-0.6452, -2.156, 2.68), (-0.5833, -2.315, 1.574), (-0.6737, -2.224, 2.68), (-0.7423, -2.381, 1.574), (-0.7423, -2.253, 2.68), (-0.9014, -2.315, 1.574), (-0.811, -2.224, 2.68), (-0.9673, -2.156, 1.574), (-0.8395, -2.156, 2.68), (-0.9014, -1.997, 1.574), (-0.811, -2.087, 2.68), (-0.6369, -2.05, 2.68), (-0.7423, -2.006, 2.68), (-0.5932, -2.156, 2.68), (-0.6369, -2.261, 2.68), (-0.7423, -2.305, 2.68), (-0.8478, -2.261, 2.68), (-0.8915, -2.156, 2.68), (-0.8478, -2.05, 2.68), (-0.7423, -1.945, 1.93), (-0.5931, -2.006, 1.93), (-0.5313, -2.156, 1.93), (-0.5931, -2.305, 1.93), (-0.7423, -2.367, 1.93), (-0.8916, -2.305, 1.93), (-0.9534, -2.156, 1.93), (-0.8916, -2.006, 1.93)], [], [(0, 229, 239, 2), (6, 240, 228, 4), (228, 17, 307, 309), (7, 3, 9, 140, 141, 142, 143, 144, 145, 10), (140, 9, 8, 151), (16, 7, 10, 11), (3, 15, 8, 9), (15, 16, 11, 146, 147, 148, 149, 150, 151, 8), (25, 12, 5, 18), (13, 1, 15, 14), (1, 21, 20, 19, 18, 5, 16, 15), (5, 12, 17, 16), (12, 25, 24, 23, 22, 13, 14, 307, 17), (13, 22, 21, 1), (22, 23, 20, 21), (23, 24, 19, 20), (24, 25, 18, 19), (27, 26, 33, 32), (28, 27, 32, 31), (29, 28, 31, 30), (38, 29, 30, 50), (39, 26, 27, 28, 29, 38, 37, 34), (46, 39, 34, 35), (50, 30, 31, 32, 33, 46, 35, 36), (38, 50, 36, 37), (26, 39, 46, 33), (36, 35, 40, 128, 129, 130, 131, 132, 133, 43), (48, 36, 43, 42), (35, 44, 41, 40), (134, 42, 43, 133), (44, 48, 42, 134, 135, 136, 137, 138, 139, 41), (295, 296, 300, 302), (235, 44, 35, 34, 234), (236, 48, 44, 235), (233, 37, 36, 48, 236), (52, 231, 237, 54), (298, 297, 306, 303), (58, 238, 230, 56), (305, 301, 299, 304), (59, 55, 61, 116, 117, 118, 119, 120, 121, 62), (116, 61, 60, 127), (68, 232, 59, 62, 63), (55, 67, 60, 61), (67, 68, 63, 122, 123, 124, 125, 126, 127, 60), (77, 64, 57, 70), (65, 53, 67, 66), (53, 73, 72, 71, 70, 57, 68, 67), (57, 64, 69, 68), (64, 77, 76, 75, 74, 65, 66, 69), (65, 74, 73, 53), (74, 75, 72, 73), (75, 76, 71, 72), (76, 77, 70, 71), (243, 84, 88, 244), (80, 246, 243, 225, 85), (79, 245, 241, 83), (81, 80, 85, 82), (226, 86, 89, 227), (224, 82, 86, 226), (85, 89, 91, 90), (86, 82, 221, 222), (220, 90, 91, 223), (89, 86, 222, 223, 91), (212, 109, 108, 213), (213, 108, 110, 214), (214, 110, 111, 215), (215, 111, 112, 216), (216, 112, 113, 217), (217, 113, 114, 218), (95, 93, 107, 105, 103, 101, 99, 97), (218, 114, 115, 219), (219, 115, 109, 212), (92, 94, 96, 98, 100, 102, 104, 106), (93, 95, 108, 109), (95, 97, 110, 108), (97, 99, 111, 110), (99, 101, 112, 111), (101, 103, 113, 112), (103, 105, 114, 113), (105, 107, 115, 114), (107, 93, 109, 115), (62, 121, 122, 63), (121, 120, 123, 122), (120, 119, 124, 123), (119, 118, 125, 124), (118, 117, 126, 125), (117, 116, 127, 126), (41, 139, 128, 40), (139, 138, 129, 128), (138, 137, 130, 129), (137, 136, 131, 130), (136, 135, 132, 131), (135, 134, 133, 132), (10, 145, 146, 11), (145, 144, 147, 146), (144, 143, 148, 147), (143, 142, 149, 148), (142, 141, 150, 149), (141, 140, 151, 150), (152, 153, 155, 154), (154, 155, 160, 161), (158, 159, 157, 156), (162, 163, 153, 152), (154, 161, 162, 152), (160, 155, 153, 163), (159, 158, 161, 160), (158, 156, 162, 161), (157, 159, 160, 163), (156, 157, 163, 162), (294, 291, 167, 164), (293, 294, 164, 165), (291, 292, 166, 167), (168, 172, 173, 169), (170, 174, 175, 171), (171, 175, 172, 168), (176, 177, 179, 178), (178, 179, 184, 185), (182, 183, 181, 180), (186, 187, 177, 176), (178, 185, 186, 176), (184, 179, 177, 187), (183, 182, 185, 184), (182, 180, 186, 185), (181, 183, 184, 187), (180, 181, 187, 186), (188, 189, 191, 190), (190, 191, 196, 197), (194, 195, 193, 192), (198, 199, 189, 188), (190, 197, 198, 188), (196, 191, 189, 199), (195, 194, 197, 196), (194, 192, 198, 197), (193, 195, 196, 199), (192, 193, 199, 198), (200, 201, 203, 202), (202, 203, 208, 209), (206, 207, 205, 204), (210, 211, 201, 200), (202, 209, 210, 200), (208, 203, 201, 211), (207, 206, 209, 208), (206, 204, 210, 209), (205, 207, 208, 211), (204, 205, 211, 210), (106, 219, 212, 92), (104, 218, 219, 106), (102, 217, 218, 104), (100, 216, 217, 102), (98, 215, 216, 100), (96, 214, 215, 98), (94, 213, 214, 96), (92, 212, 213, 94), (220, 223, 222, 221), (82, 85, 90, 220, 221), (241, 224, 226, 242), (242, 226, 227, 244), (85, 225, 227, 89), (4, 228, 309, 308), (297, 295, 302, 306), (49, 236, 235, 45), (45, 235, 234, 47), (51, 233, 236, 49), (237, 231, 66, 67, 55), (230, 238, 59, 232, 68, 69), (239, 229, 14, 15, 3), (228, 240, 7, 16, 17), (87, 242, 244, 88), (83, 241, 242, 87), (225, 243, 244, 227), (243, 246, 78, 84), (241, 245, 81, 82, 224), (247, 248, 250, 249), (249, 250, 255, 256), (253, 254, 252, 251), (257, 258, 248, 247), (249, 256, 257, 247), (255, 250, 248, 258), (254, 253, 256, 255), (253, 251, 257, 256), (252, 254, 255, 258), (251, 252, 258, 257), (259, 260, 262, 261), (261, 262, 267, 268), (265, 266, 264, 263), (269, 270, 260, 259), (261, 268, 269, 259), (267, 262, 260, 270), (266, 265, 268, 267), (265, 263, 269, 268), (264, 266, 267, 270), (263, 264, 270, 269), (271, 272, 274, 273), (273, 274, 279, 280), (277, 278, 276, 275), (281, 282, 272, 271), (273, 280, 281, 271), (279, 274, 272, 282), (278, 277, 280, 279), (277, 275, 281, 280), (276, 278, 279, 282), (275, 276, 282, 281), (284, 290, 289, 285), (288, 287, 283, 286), (289, 290, 287, 288), (171, 168, 291, 294), (174, 170, 293, 165), (172, 175, 164, 167), (173, 172, 167, 166), (170, 171, 294, 293), (168, 169, 292, 291), (169, 173, 166, 292), (175, 174, 165, 164), (300, 303, 304, 299), (299, 301, 302, 300), (301, 305, 306, 302), (305, 304, 303, 306), (296, 298, 303, 300), (308, 309, 229, 0), (309, 307, 14, 229), (334, 327, 326, 335), (335, 326, 328, 336), (336, 328, 329, 337), (337, 329, 330, 338), (338, 330, 331, 339), (339, 331, 332, 340), (313, 311, 325, 323, 321, 319, 317, 315), (340, 332, 333, 341), (341, 333, 327, 334), (310, 312, 314, 316, 318, 320, 322, 324), (311, 313, 326, 327), (313, 315, 328, 326), (315, 317, 329, 328), (317, 319, 330, 329), (319, 321, 331, 330), (321, 323, 332, 331), (323, 325, 333, 332), (325, 311, 327, 333), (324, 341, 334, 310), (322, 340, 341, 324), (320, 339, 340, 322), (318, 338, 339, 320), (316, 337, 338, 318), (314, 336, 337, 316), (312, 335, 336, 314), (310, 334, 335, 312)])
_uv = me_cube_004.uv_layers.new(name='UVMap')
_uv.uv.foreach_set('vector', [0.226, 0.9169, 0.226, 0.9174, 0.226, 0.9174, 0.226, 0.9169, 0.226, 0.9169, 0.226, 0.9174, 0.226, 0.9174, 0.226, 0.9169, 0.226, 0.9181, 0.226, 0.9185, 0.226, 0.9185, 0.226, 0.9158, 0.1654, 0.9756, 0.1654, 0.9756, 0.1654, 0.9756, 0.1654, 0.9756, 0.1654, 0.9756, 0.1654, 0.9756, 0.1654, 0.9756, 0.1654, 0.9756, 0.1654, 0.9756, 0.1654, 0.9756, 0.1649, 0.9784, 0.1649, 0.9784, 0.1649, 0.9784, 0.1649, 0.9784, 0.1654, 0.9756, 0.1654, 0.9756, 0.1654, 0.9756, 0.1654, 0.9756, 0.1654, 0.9756, 0.1654, 0.9756, 0.1654, 0.9756, 0.1654, 0.9756, 0.1654, 0.9756, 0.1654, 0.9756, 0.1654, 0.9756, 0.1654, 0.9756, 0.1654, 0.9756, 0.1654, 0.9756, 0.1654, 0.9756, 0.1654, 0.9756, 0.1654, 0.9756, 0.1654, 0.9756, 0.5196, 0.9249, 0.5196, 0.9249, 0.5196, 0.9249, 0.5196, 0.9249, 0.226, 0.9186, 0.226, 0.9188, 0.226, 0.9188, 0.226, 0.9185, 0.226, 0.9188, 0.226, 0.9188, 0.226, 0.9188, 0.226, 0.9188, 0.226, 0.9188, 0.226, 0.9188, 0.226, 0.9188, 0.226, 0.9188, 0.226, 0.9188, 0.226, 0.9186, 0.226, 0.9185, 0.226, 0.9188, 0.226, 0.9186, 0.226, 0.9186, 0.226, 0.9186, 0.226, 0.9186, 0.226, 0.9186, 0.226, 0.9186, 0.226, 0.9185, 0.226, 0.9185, 0.226, 0.9185, 0.5196, 0.9249, 0.5196, 0.9249, 0.5196, 0.9249, 0.5196, 0.9249, 0.508, 0.9179, 0.508, 0.9179, 0.508, 0.9179, 0.508, 0.9179, 0.5196, 0.9249, 0.5196, 0.9249, 0.5196, 0.9249, 0.5196, 0.9249, 0.508, 0.9179, 0.508, 0.9179, 0.508, 0.9179, 0.508, 0.9179, 0.508, 0.9179, 0.508, 0.9179, 0.508, 0.9179, 0.508, 0.9179, 0.5196, 0.9249, 0.5196, 0.9249, 0.5196, 0.9249, 0.5196, 0.9249, 0.508, 0.9179, 0.508, 0.9179, 0.508, 0.9179, 0.508, 0.9179, 0.5196, 0.9249, 0.5196, 0.9249, 0.5196, 0.9249, 0.5196, 0.9249, 0.226, 0.9186, 0.226, 0.9186, 0.226, 0.9186, 0.226, 0.9186, 0.226, 0.9186, 0.226, 0.9186, 0.226, 0.9185, 0.226, 0.9185, 0.226, 0.9188, 0.226, 0.9186, 0.226, 0.9185, 0.226, 0.9188, 0.226, 0.9188, 0.226, 0.9188, 0.226, 0.9188, 0.226, 0.9188, 0.226, 0.9188, 0.226, 0.9188, 0.226, 0.9188, 0.226, 0.9188, 0.226, 0.9186, 0.226, 0.9188, 0.226, 0.9188, 0.226, 0.9185, 0.5196, 0.9249, 0.5196, 0.9249, 0.5196, 0.9249, 0.5196, 0.9249, 0.1654, 0.9756, 0.1654, 0.9756, 0.1654, 0.9756, 0.1654, 0.9771, 0.1654, 0.9771, 0.1654, 0.9771, 0.1654, 0.9771, 0.1654, 0.9771, 0.1654, 0.9771, 0.1654, 0.9756, 0.1654, 0.9756, 0.1654, 0.9756, 0.1654, 0.9756, 0.1654, 0.9756, 0.1654, 0.9756, 0.1654, 0.9756, 0.1654, 0.9756, 0.1654, 0.9756, 0.1649, 0.9784, 0.1649, 0.9784, 0.1649, 0.9784, 0.1649, 0.9784, 0.1654, 0.9756, 0.1654, 0.9756, 0.1654, 0.9756, 0.1654, 0.9771, 0.1654, 0.9771, 0.1654, 0.9771, 0.1654, 0.9771, 0.1654, 0.9771, 0.1654, 0.9771, 0.1654, 0.9756, 0.1974, 0.9142, 0.1974, 0.9142, 0.1974, 0.917, 0.1974, 0.917, 0.226, 0.9181, 0.226, 0.9185, 0.226, 0.9188, 0.226, 0.9185, 0.226, 0.9181, 0.226, 0.9181, 0.226, 0.9185, 0.226, 0.9185, 0.226, 0.9181, 0.226, 0.9181, 0.226, 0.9185, 0.226, 0.9188, 0.226, 0.9185, 0.226, 0.9181, 0.226, 0.9169, 0.226, 0.9174, 0.226, 0.9174, 0.226, 0.9169, 0.1974, 0.9142, 0.1974, 0.9142, 0.1974, 0.917, 0.1974, 0.917, 0.226, 0.9169, 0.226, 0.9174, 0.226, 0.9174, 0.226, 0.9169, 0.2093, 0.9222, 0.2093, 0.9222, 0.2093, 0.9222, 0.2093, 0.9222, 0.1654, 0.9756, 0.1654, 0.9756, 0.1654, 0.9756, 0.1654, 0.9756, 0.1654, 0.9756, 0.1654, 0.9756, 0.1654, 0.9756, 0.1654, 0.9756, 0.1654, 0.9756, 0.1654, 0.9756, 0.1649, 0.9784, 0.1649, 0.9784, 0.1649, 0.9784, 0.1649, 0.9784, 0.1654, 0.9756, 0.1654, 0.9756, 0.1654, 0.9756, 0.1654, 0.9756, 0.1654, 0.9756, 0.1654, 0.9756, 0.1654, 0.9756, 0.1654, 0.9756, 0.1654, 0.9756, 0.1654, 0.9756, 0.1654, 0.9756, 0.1654, 0.9756, 0.1654, 0.9756, 0.1654, 0.9756, 0.1654, 0.9756, 0.1654, 0.9756, 0.1654, 0.9756, 0.1654, 0.9756, 0.1654, 0.9756, 0.5196, 0.9249, 0.5196, 0.9249, 0.5196, 0.9249, 0.5196, 0.9249, 0.226, 0.9186, 0.226, 0.9188, 0.226, 0.9188, 0.226, 0.9185, 0.226, 0.9188, 0.226, 0.9188, 0.226, 0.9188, 0.226, 0.9188, 0.226, 0.9188, 0.226, 0.9188, 0.226, 0.9188, 0.226, 0.9188, 0.226, 0.9188, 0.226, 0.9186, 0.226, 0.9185, 0.226, 0.9188, 0.226, 0.9186, 0.226, 0.9186, 0.226, 0.9186, 0.226, 0.9186, 0.226, 0.9186, 0.226, 0.9186, 0.226, 0.9185, 0.226, 0.9185, 0.5196, 0.9249, 0.5196, 0.9249, 0.5196, 0.9249, 0.5196, 0.9249, 0.508, 0.9179, 0.508, 0.9179, 0.508, 0.9179, 0.508, 0.9179, 0.5196, 0.9249, 0.5196, 0.9249, 0.5196, 0.9249, 0.5196, 0.9249, 0.508, 0.9179, 0.508, 0.9179, 0.508, 0.9179, 0.508, 0.9179, 0.2262, 0.9173, 0.2262, 0.9169, 0.2262, 0.9169, 0.2262, 0.9173, 0.226, 0.9185, 0.226, 0.9181, 0.226, 0.9181, 0.226, 0.9184, 0.226, 0.9185, 0.2265, 0.9141, 0.2265, 0.9145, 0.2262, 0.9173, 0.2262, 0.9169, 0.2285, 0.9144, 0.2285, 0.9144, 0.2282, 0.9172, 0.2282, 0.9172, 0.2264, 0.916, 0.2264, 0.916, 0.2264, 0.916, 0.2264, 0.916, 0.2264, 0.916, 0.2264, 0.916, 0.2264, 0.916, 0.2264, 0.916, 0.226, 0.9185, 0.226, 0.9185, 0.226, 0.9187, 0.226, 0.9187, 0.226, 0.9185, 0.226, 0.9185, 0.226, 0.9186, 0.226, 0.9186, 0.2418, 0.9229, 0.2418, 0.9229, 0.2418, 0.9229, 0.2418, 0.9229, 0.226, 0.9185, 0.226, 0.9185, 0.226, 0.9186, 0.226, 0.9187, 0.226, 0.9187, 0.2309, 0.9171, 0.2317, 0.9224, 0.2317, 0.9224, 0.2309, 0.9171, 0.2309, 0.9171, 0.2317, 0.9224, 0.2317, 0.9224, 0.2309, 0.9171, 0.2309, 0.9171, 0.2317, 0.9224, 0.2317, 0.9224, 0.2309, 0.9171, 0.2309, 0.9171, 0.2317, 0.9224, 0.2317, 0.9224, 0.2309, 0.9171, 0.2309, 0.9171, 0.2317, 0.9224, 0.2317, 0.9224, 0.2309, 0.9171, 0.2309, 0.9171, 0.2317, 0.9224, 0.2317, 0.9224, 0.2309, 0.9171, 0.2292, 0.9089, 0.2292, 0.9089, 0.2292, 0.9089, 0.2292, 0.9089, 0.2292, 0.9089, 0.2292, 0.9089, 0.2292, 0.9089, 0.2292, 0.9089, 0.2309, 0.9171, 0.2317, 0.9224, 0.2317, 0.9224, 0.2309, 0.9171, 0.2309, 0.9171, 0.2317, 0.9224, 0.2317, 0.9224, 0.2309, 0.9171, 0.2307, 0.9159, 0.2307, 0.9159, 0.2307, 0.9159, 0.2307, 0.9159, 0.2307, 0.9159, 0.2307, 0.9159, 0.2307, 0.9159, 0.2307, 0.9159, 0.2311, 0.9146, 0.2311, 0.9146, 0.2313, 0.9241, 0.2313, 0.9241, 0.2311, 0.9146, 0.2311, 0.9146, 0.2313, 0.9241, 0.2313, 0.9241, 0.2311, 0.9146, 0.2311, 0.9146, 0.2313, 0.9241, 0.2313, 0.9241, 0.2311, 0.9146, 0.2311, 0.9146, 0.2313, 0.9241, 0.2313, 0.9241, 0.2311, 0.9146, 0.2311, 0.9146, 0.2313, 0.9241, 0.2313, 0.9241, 0.2311, 0.9146, 0.2311, 0.9146, 0.2313, 0.9241, 0.2313, 0.9241, 0.2311, 0.9146, 0.2311, 0.9146, 0.2313, 0.9241, 0.2313, 0.9241, 0.2311, 0.9146, 0.2311, 0.9146, 0.2313, 0.9241, 0.2313, 0.9241, 0.1649, 0.9784, 0.1649, 0.9784, 0.1649, 0.9784, 0.1649, 0.9784, 0.1656, 0.9772, 0.1656, 0.9772, 0.1656, 0.9772, 0.1656, 0.9772, 0.1649, 0.9784, 0.1649, 0.9784, 0.1649, 0.9784, 0.1649, 0.9784, 0.1656, 0.9772, 0.1656, 0.9772, 0.1656, 0.9772, 0.1656, 0.9772, 0.1649, 0.9784, 0.1649, 0.9784, 0.1649, 0.9784, 0.1649, 0.9784, 0.1656, 0.9772, 0.1656, 0.9772, 0.1656, 0.9772, 0.1656, 0.9772, 0.1649, 0.9784, 0.1649, 0.9784, 0.1649, 0.9784, 0.1649, 0.9784, 0.1656, 0.9772, 0.1656, 0.9772, 0.1656, 0.9772, 0.1656, 0.9772, 0.1649, 0.9784, 0.1649, 0.9784, 0.1649, 0.9784, 0.1649, 0.9784, 0.1656, 0.9772, 0.1656, 0.9772, 0.1656, 0.9772, 0.1656, 0.9772, 0.1649, 0.9784, 0.1649, 0.9784, 0.1649, 0.9784, 0.1649, 0.9784, 0.1656, 0.9772, 0.1656, 0.9772, 0.1656, 0.9772, 0.1656, 0.9772, 0.1649, 0.9784, 0.1649, 0.9784, 0.1649, 0.9784, 0.1649, 0.9784, 0.1656, 0.9772, 0.1656, 0.9772, 0.1656, 0.9772, 0.1656, 0.9772, 0.1649, 0.9784, 0.1649, 0.9784, 0.1649, 0.9784, 0.1649, 0.9784, 0.1656, 0.9772, 0.1656, 0.9772, 0.1656, 0.9772, 0.1656, 0.9772, 0.1649, 0.9784, 0.1649, 0.9784, 0.1649, 0.9784, 0.1649, 0.9784, 0.1656, 0.9772, 0.1656, 0.9772, 0.1656, 0.9772, 0.1656, 0.9772, 0.1689, 0.9167, 0.1689, 0.9167, 0.1689, 0.9167, 0.1689, 0.9167, 0.1689, 0.9167, 0.1689, 0.9167, 0.1689, 0.9167, 0.1689, 0.9167, 0.1796, 0.922, 0.1796, 0.922, 0.1796, 0.922, 0.1796, 0.922, 0.1689, 0.9167, 0.1689, 0.9167, 0.1689, 0.9167, 0.1689, 0.9167, 0.1689, 0.9167, 0.1689, 0.9167, 0.1689, 0.9167, 0.1689, 0.9167, 0.1689, 0.9167, 0.1689, 0.9167, 0.1689, 0.9167, 0.1689, 0.9167, 0.1689, 0.9167, 0.1689, 0.9167, 0.1689, 0.9167, 0.1689, 0.9167, 0.1689, 0.9167, 0.1689, 0.9167, 0.1689, 0.9167, 0.1689, 0.9167, 0.1689, 0.9167, 0.1689, 0.9167, 0.1689, 0.9167, 0.1689, 0.9167, 0.1689, 0.9167, 0.1689, 0.9167, 0.1689, 0.9167, 0.1689, 0.9167, 0.2268, 0.9169, 0.2268, 0.9169, 0.2268, 0.917, 0.2268, 0.917, 0.2268, 0.9144, 0.2268, 0.9169, 0.2268, 0.917, 0.2268, 0.9144, 0.2268, 0.9169, 0.2268, 0.9144, 0.2268, 0.9144, 0.2268, 0.917, 0.227, 0.91, 0.227, 0.9144, 0.227, 0.9118, 0.227, 0.9093, 0.227, 0.9075, 0.227, 0.9118, 0.227, 0.9144, 0.227, 0.91, 0.227, 0.91, 0.227, 0.9144, 0.227, 0.9144, 0.227, 0.91, 0.1689, 0.9167, 0.1689, 0.9167, 0.1689, 0.9167, 0.1689, 0.9167, 0.1689, 0.9167, 0.1689, 0.9167, 0.1689, 0.9167, 0.1689, 0.9167, 0.5093, 0.9266, 0.5093, 0.9266, 0.5093, 0.9266, 0.5093, 0.9266, 0.1689, 0.9167, 0.1689, 0.9167, 0.1689, 0.9167, 0.1689, 0.9167, 0.1689, 0.9167, 0.1689, 0.9167, 0.1689, 0.9167, 0.1689, 0.9167, 0.1689, 0.9167, 0.1689, 0.9167, 0.1689, 0.9167, 0.1689, 0.9167, 0.1689, 0.9167, 0.1689, 0.9167, 0.1689, 0.9167, 0.1689, 0.9167, 0.1689, 0.9167, 0.1689, 0.9167, 0.1689, 0.9167, 0.1689, 0.9167, 0.1689, 0.9167, 0.1689, 0.9167, 0.1689, 0.9167, 0.1689, 0.9167, 0.1689, 0.9167, 0.1689, 0.9167, 0.1689, 0.9167, 0.1689, 0.9167, 0.1689, 0.9167, 0.1689, 0.9167, 0.1689, 0.9167, 0.1689, 0.9167, 0.1689, 0.9167, 0.1689, 0.9167, 0.1689, 0.9167, 0.1689, 0.9167, 0.5093, 0.9266, 0.5093, 0.9266, 0.5093, 0.9266, 0.5093, 0.9266, 0.1689, 0.9167, 0.1689, 0.9167, 0.1689, 0.9167, 0.1689, 0.9167, 0.1689, 0.9167, 0.1689, 0.9167, 0.1689, 0.9167, 0.1689, 0.9167, 0.1689, 0.9167, 0.1689, 0.9167, 0.1689, 0.9167, 0.1689, 0.9167, 0.1689, 0.9167, 0.1689, 0.9167, 0.1689, 0.9167, 0.1689, 0.9167, 0.1689, 0.9167, 0.1689, 0.9167, 0.1689, 0.9167, 0.1689, 0.9167, 0.1689, 0.9167, 0.1689, 0.9167, 0.1689, 0.9167, 0.1689, 0.9167, 0.1689, 0.9167, 0.1689, 0.9167, 0.1689, 0.9167, 0.1689, 0.9167, 0.1689, 0.9167, 0.1689, 0.9167, 0.1689, 0.9167, 0.1689, 0.9167, 0.1689, 0.9167, 0.1689, 0.9167, 0.1689, 0.9167, 0.1689, 0.9167, 0.5093, 0.9266, 0.5093, 0.9266, 0.5093, 0.9266, 0.5093, 0.9266, 0.1689, 0.9167, 0.1689, 0.9167, 0.1689, 0.9167, 0.1689, 0.9167, 0.1689, 0.9167, 0.1689, 0.9167, 0.1689, 0.9167, 0.1689, 0.9167, 0.1689, 0.9167, 0.1689, 0.9167, 0.1689, 0.9167, 0.1689, 0.9167, 0.1689, 0.9167, 0.1689, 0.9167, 0.1689, 0.9167, 0.1689, 0.9167, 0.1689, 0.9167, 0.1689, 0.9167, 0.1689, 0.9167, 0.1689, 0.9167, 0.1689, 0.9167, 0.1689, 0.9167, 0.1689, 0.9167, 0.1689, 0.9167, 0.1689, 0.9167, 0.1689, 0.9167, 0.1689, 0.9167, 0.1689, 0.9167, 0.1649, 0.9151, 0.1651, 0.9163, 0.1651, 0.9163, 0.1649, 0.9151, 0.1649, 0.9151, 0.1651, 0.9163, 0.1651, 0.9163, 0.1649, 0.9151, 0.1649, 0.9151, 0.1651, 0.9163, 0.1651, 0.9163, 0.1649, 0.9151, 0.1649, 0.9151, 0.1651, 0.9163, 0.1651, 0.9163, 0.1649, 0.9151, 0.1649, 0.9151, 0.1651, 0.9163, 0.1651, 0.9163, 0.1649, 0.9151, 0.1649, 0.9151, 0.1651, 0.9163, 0.1651, 0.9163, 0.1649, 0.9151, 0.1649, 0.9151, 0.1651, 0.9163, 0.1651, 0.9163, 0.1649, 0.9151, 0.1649, 0.9151, 0.1651, 0.9163, 0.1651, 0.9163, 0.1649, 0.9151, 0.2277, 0.9263, 0.2277, 0.9263, 0.2277, 0.9262, 0.2277, 0.9262, 0.2285, 0.9171, 0.2285, 0.9171, 0.2285, 0.9174, 0.2285, 0.9174, 0.2285, 0.9172, 0.226, 0.9181, 0.226, 0.9184, 0.226, 0.9184, 0.226, 0.9181, 0.226, 0.9181, 0.226, 0.9184, 0.226, 0.9184, 0.226, 0.9181, 0.2264, 0.916, 0.2264, 0.916, 0.2264, 0.916, 0.2264, 0.916, 0.226, 0.9169, 0.226, 0.9174, 0.226, 0.915, 0.226, 0.9146, 0.1974, 0.9142, 0.1974, 0.9142, 0.1974, 0.917, 0.1974, 0.917, 0.226, 0.9169, 0.226, 0.9174, 0.226, 0.9174, 0.226, 0.9169, 0.226, 0.9169, 0.226, 0.9174, 0.226, 0.9174, 0.226, 0.9169, 0.226, 0.9169, 0.226, 0.9174, 0.226, 0.9174, 0.226, 0.9169, 0.226, 0.9181, 0.226, 0.9181, 0.226, 0.9185, 0.226, 0.9188, 0.226, 0.9185, 0.226, 0.9181, 0.226, 0.9181, 0.226, 0.9185, 0.226, 0.9187, 0.226, 0.9188, 0.226, 0.9185, 0.226, 0.9181, 0.226, 0.9181, 0.226, 0.9185, 0.226, 0.9188, 0.226, 0.9185, 0.226, 0.9181, 0.226, 0.9181, 0.226, 0.9185, 0.226, 0.9188, 0.226, 0.9185, 0.2262, 0.9169, 0.2262, 0.9173, 0.2262, 0.9173, 0.2262, 0.9169, 0.2262, 0.9169, 0.2262, 0.9173, 0.2262, 0.9173, 0.2262, 0.9169, 0.226, 0.9184, 0.226, 0.9181, 0.226, 0.9181, 0.226, 0.9184, 0.2262, 0.9173, 0.2262, 0.9173, 0.2262, 0.9169, 0.2262, 0.9169, 0.226, 0.9181, 0.2263, 0.9152, 0.2263, 0.9157, 0.226, 0.9185, 0.226, 0.9184, 0.1689, 0.9167, 0.1689, 0.9167, 0.1689, 0.9167, 0.1689, 0.9167, 0.1689, 0.9167, 0.1689, 0.9167, 0.1689, 0.9167, 0.1689, 0.9167, 0.5093, 0.9266, 0.5093, 0.9266, 0.5093, 0.9266, 0.5093, 0.9266, 0.1689, 0.9167, 0.1689, 0.9167, 0.1689, 0.9167, 0.1689, 0.9167, 0.1689, 0.9167, 0.1689, 0.9167, 0.1689, 0.9167, 0.1689, 0.9167, 0.1689, 0.9167, 0.1689, 0.9167, 0.1689, 0.9167, 0.1689, 0.9167, 0.1689, 0.9167, 0.1689, 0.9167, 0.1689, 0.9167, 0.1689, 0.9167, 0.1689, 0.9167, 0.1689, 0.9167, 0.1689, 0.9167, 0.1689, 0.9167, 0.1689, 0.9167, 0.1689, 0.9167, 0.1689, 0.9167, 0.1689, 0.9167, 0.1689, 0.9167, 0.1689, 0.9167, 0.1689, 0.9167, 0.1689, 0.9167, 0.1689, 0.9167, 0.1689, 0.9167, 0.1689, 0.9167, 0.1689, 0.9167, 0.1689, 0.9167, 0.1689, 0.9167, 0.1689, 0.9167, 0.1689, 0.9167, 0.5093, 0.9266, 0.5093, 0.9266, 0.5093, 0.9266, 0.5093, 0.9266, 0.1689, 0.9167, 0.1689, 0.9167, 0.1689, 0.9167, 0.1689, 0.9167, 0.1689, 0.9167, 0.1689, 0.9167, 0.1689, 0.9167, 0.1689, 0.9167, 0.1689, 0.9167, 0.1689, 0.9167, 0.1689, 0.9167, 0.1689, 0.9167, 0.1689, 0.9167, 0.1689, 0.9167, 0.1689, 0.9167, 0.1689, 0.9167, 0.1689, 0.9167, 0.1689, 0.9167, 0.1689, 0.9167, 0.1689, 0.9167, 0.1689, 0.9167, 0.1689, 0.9167, 0.1689, 0.9167, 0.1689, 0.9167, 0.1689, 0.9167, 0.1689, 0.9167, 0.1689, 0.9167, 0.1689, 0.9167, 0.1689, 0.9167, 0.1689, 0.9167, 0.1689, 0.9167, 0.1689, 0.9167, 0.1689, 0.9167, 0.1689, 0.9167, 0.1689, 0.9167, 0.1689, 0.9167, 0.5093, 0.9266, 0.5093, 0.9266, 0.5093, 0.9266, 0.5093, 0.9266, 0.1689, 0.9167, 0.1689, 0.9167, 0.1689, 0.9167, 0.1689, 0.9167, 0.1689, 0.9167, 0.1689, 0.9167, 0.1689, 0.9167, 0.1689, 0.9167, 0.1689, 0.9167, 0.1689, 0.9167, 0.1689, 0.9167, 0.1689, 0.9167, 0.1689, 0.9167, 0.1689, 0.9167, 0.1689, 0.9167, 0.1689, 0.9167, 0.1689, 0.9167, 0.1689, 0.9167, 0.1689, 0.9167, 0.1689, 0.9167, 0.1689, 0.9167, 0.1689, 0.9167, 0.1689, 0.9167, 0.1689, 0.9167, 0.1689, 0.9167, 0.1689, 0.9167, 0.1689, 0.9167, 0.1689, 0.9167, 0.103, 0.92, 0.1035, 0.9143, 0.1035, 0.9143, 0.103, 0.92, 0.1504, 0.9588, 0.1504, 0.9588, 0.1336, 0.9473, 0.1336, 0.9473, 0.1339, 0.9459, 0.1339, 0.9459, 0.1339, 0.9459, 0.1339, 0.9459, 0.227, 0.91, 0.227, 0.91, 0.2268, 0.9169, 0.2268, 0.9169, 0.227, 0.9118, 0.227, 0.9075, 0.2268, 0.9144, 0.2268, 0.9144, 0.227, 0.9144, 0.227, 0.9144, 0.2268, 0.917, 0.2268, 0.917, 0.227, 0.9118, 0.227, 0.9144, 0.2268, 0.917, 0.2268, 0.9144, 0.227, 0.9075, 0.227, 0.91, 0.2268, 0.9169, 0.2268, 0.9144, 0.227, 0.91, 0.227, 0.9093, 0.2268, 0.9144, 0.2268, 0.9169, 0.227, 0.9093, 0.227, 0.9118, 0.2268, 0.9144, 0.2268, 0.9144, 0.227, 0.9144, 0.227, 0.9118, 0.2268, 0.9144, 0.2268, 0.917, 0.198, 0.9168, 0.198, 0.9168, 0.1982, 0.9265, 0.1982, 0.9265, 0.1982, 0.9265, 0.1982, 0.9265, 0.198, 0.9168, 0.198, 0.9168, 0.1982, 0.9265, 0.1982, 0.9265, 0.198, 0.9168, 0.198, 0.9168, 0.1982, 0.9265, 0.1982, 0.9265, 0.198, 0.9168, 0.198, 0.9168, 0.1974, 0.9142, 0.1974, 0.9142, 0.1974, 0.917, 0.1974, 0.917, 0.226, 0.9146, 0.226, 0.915, 0.226, 0.9174, 0.226, 0.9169, 0.226, 0.9158, 0.226, 0.9185, 0.226, 0.9185, 0.226, 0.9181, 0.1959, 0.9171, 0.1967, 0.9224, 0.1967, 0.9224, 0.1959, 0.9171, 0.1959, 0.9171, 0.1967, 0.9224, 0.1967, 0.9224, 0.1959, 0.9171, 0.1959, 0.9171, 0.1967, 0.9224, 0.1967, 0.9224, 0.1959, 0.9171, 0.1959, 0.9171, 0.1967, 0.9224, 0.1967, 0.9224, 0.1959, 0.9171, 0.1959, 0.9171, 0.1967, 0.9224, 0.1967, 0.9224, 0.1959, 0.9171, 0.1959, 0.9171, 0.1967, 0.9224, 0.1967, 0.9224, 0.1959, 0.9171, 0.1942, 0.9089, 0.1942, 0.9089, 0.1942, 0.9089, 0.1942, 0.9089, 0.1942, 0.9089, 0.1942, 0.9089, 0.1942, 0.9089, 0.1942, 0.9089, 0.1959, 0.9171, 0.1967, 0.9224, 0.1967, 0.9224, 0.1959, 0.9171, 0.1959, 0.9171, 0.1967, 0.9224, 0.1967, 0.9224, 0.1959, 0.9171, 0.1957, 0.9159, 0.1957, 0.9159, 0.1957, 0.9159, 0.1957, 0.9159, 0.1957, 0.9159, 0.1957, 0.9159, 0.1957, 0.9159, 0.1957, 0.9159, 0.1961, 0.9146, 0.1961, 0.9146, 0.1963, 0.9241, 0.1963, 0.9241, 0.1961, 0.9146, 0.1961, 0.9146, 0.1963, 0.9241, 0.1963, 0.9241, 0.1961, 0.9146, 0.1961, 0.9146, 0.1963, 0.9241, 0.1963, 0.9241, 0.1961, 0.9146, 0.1961, 0.9146, 0.1963, 0.9241, 0.1963, 0.9241, 0.1961, 0.9146, 0.1961, 0.9146, 0.1963, 0.9241, 0.1963, 0.9241, 0.1961, 0.9146, 0.1961, 0.9146, 0.1963, 0.9241, 0.1963, 0.9241, 0.1961, 0.9146, 0.1961, 0.9146, 0.1963, 0.9241, 0.1963, 0.9241, 0.1961, 0.9146, 0.1961, 0.9146, 0.1963, 0.9241, 0.1963, 0.9241, 0.1298, 0.9151, 0.13, 0.9163, 0.13, 0.9163, 0.1298, 0.9151, 0.1298, 0.9151, 0.13, 0.9163, 0.13, 0.9163, 0.1298, 0.9151, 0.1298, 0.9151, 0.13, 0.9163, 0.13, 0.9163, 0.1298, 0.9151, 0.1298, 0.9151, 0.13, 0.9163, 0.13, 0.9163, 0.1298, 0.9151, 0.1298, 0.9151, 0.13, 0.9163, 0.13, 0.9163, 0.1298, 0.9151, 0.1298, 0.9151, 0.13, 0.9163, 0.13, 0.9163, 0.1298, 0.9151, 0.1298, 0.9151, 0.13, 0.9163, 0.13, 0.9163, 0.1298, 0.9151, 0.1298, 0.9151, 0.13, 0.9163, 0.13, 0.9163, 0.1298, 0.9151])
me_cube_004.materials.append(mat_material)
me_cube_004.update()
me_cube_006 = bpy.data.meshes.new('Cube.006')
me_cube_006.from_pydata([(-1.0, -1.0, 0.0), (-1.0, -1.0, 1.0), (-1.0, 1.0, 0.0), (-1.0, 1.0, 1.0), (1.0, -1.0, 0.0), (1.0, -1.0, 1.0), (1.0, 1.0, 0.0), (1.0, 1.0, 1.0)], [], [(0, 1, 3, 2), (2, 3, 7, 6), (6, 7, 5, 4), (4, 5, 1, 0), (2, 6, 4, 0), (7, 3, 1, 5)])
_uv = me_cube_006.uv_layers.new(name='UVMap')
_uv.uv.foreach_set('vector', [0.2343, 0.9197, 0.2343, 0.9197, 0.2343, 0.9197, 0.2343, 0.9197, 0.2343, 0.9197, 0.2343, 0.9197, 0.2343, 0.9197, 0.2343, 0.9197, 0.2343, 0.9197, 0.2343, 0.9197, 0.2343, 0.9197, 0.2343, 0.9197, 0.2343, 0.9197, 0.2343, 0.9197, 0.2343, 0.9197, 0.2343, 0.9197, 0.2343, 0.9197, 0.2343, 0.9197, 0.2343, 0.9197, 0.2343, 0.9197, 0.2343, 0.9197, 0.2343, 0.9197, 0.2343, 0.9197, 0.2343, 0.9197])
me_cube_006.materials.append(mat_material)
me_cube_006.update()

# ---- objects
ob_cube = bpy.data.objects.new('Cube', me_cube)
ob_cube_001 = bpy.data.objects.new('Cube.001', me_cube_001)
ob_cube_002 = bpy.data.objects.new('Cube.002', me_cube_002)
ob_cube_003 = bpy.data.objects.new('Cube.003', me_cube_003)
ob_factory_1 = bpy.data.objects.new('factory-1', me_cube_004)
ob_cube_004 = bpy.data.objects.new('Cube.004', me_cube_006)

# ---- transforms, parenting, visibility, modifiers, constraints
ob_cube.location = (0.0, 0.0, 0.0)
ob_cube.lock_rotations_4d = False
ob_cube.empty_display_type = 'ARROWS'
ob_cube.lineart.crease_threshold = 0.0
ob_cube_001.location = (0.0, -8.0, 0.0)
ob_cube_001.lock_rotations_4d = False
ob_cube_001.empty_display_type = 'ARROWS'
ob_cube_001.lineart.crease_threshold = 0.0
ob_cube_002.location = (8.0, -8.0, 0.0)
ob_cube_002.lock_rotations_4d = False
ob_cube_002.empty_display_type = 'ARROWS'
ob_cube_002.lineart.crease_threshold = 0.0
ob_cube_003.location = (8.0, 0.0, 0.0)
ob_cube_003.lock_rotations_4d = False
ob_cube_003.empty_display_type = 'ARROWS'
ob_cube_003.lineart.crease_threshold = 0.0
ob_factory_1.location = (-6.0, 0.0, 0.0)
ob_cube_004.location = (0.0, 0.0, 0.0)

# ---- collection membership
col_collection.objects.link(ob_cube)
col_collection.objects.link(ob_cube_001)
col_collection.objects.link(ob_cube_002)
col_collection.objects.link(ob_cube_003)
col_collection.objects.link(ob_factory_1)
col_collection.objects.link(ob_cube_004)

# ---- scene / render settings (as saved in the file)
scene.frame_start = 1; scene.frame_end = 250; scene.frame_set(1)
scene.render.engine = 'BLENDER_EEVEE_NEXT'
scene.cycles.sampling_pattern = 'TABULATED_SOBOL'
bpy.context.view_layer.update()

# ---- added for rendering (the .blend has no active camera and no usable light): camera, sun
cam_auto = bpy.data.cameras.new('AutoCamera')
cam_auto.lens = 50.0
cam_auto.sensor_width = 36.0
cam_auto.clip_end = 1000.0
ob_auto_camera = bpy.data.objects.new('AutoCamera', cam_auto)
scene.collection.objects.link(ob_auto_camera)
ob_auto_camera.location = (26.3244, -32.9098, 20.452)
ob_auto_camera.rotation_euler = (1.09748, -7.21219e-08, 0.694738)
scene.camera = ob_auto_camera
light_auto_sun = bpy.data.lights.new('AutoSun', 'SUN')
light_auto_sun.energy = 3.0
light_auto_sun.angle = 0.0523599
ob_auto_sun = bpy.data.objects.new('AutoSun', light_auto_sun)
scene.collection.objects.link(ob_auto_sun)
ob_auto_sun.rotation_euler = (0.872665, 0.174533, 0.523599)
bpy.context.view_layer.update()
